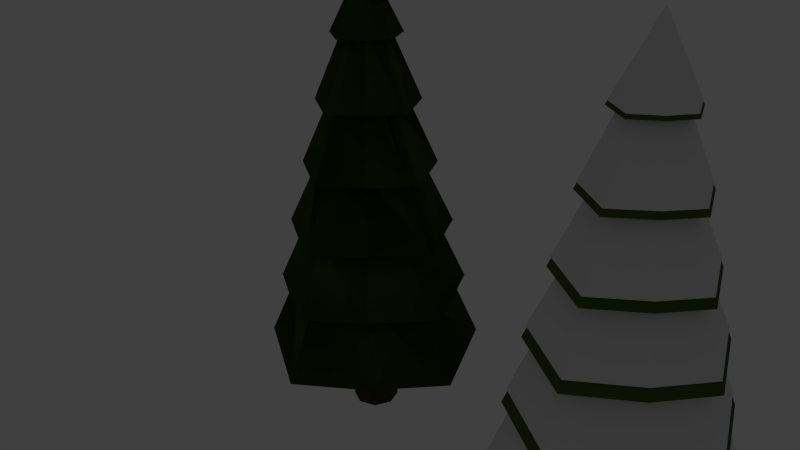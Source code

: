 # Source: LowPolyForrest.blend  (saved by Blender 2.76.0; exported with 4.5.12 LTS)
import bpy
from mathutils import Matrix  # noqa: F401  (used for matrix-valued properties, if any)

bpy.ops.wm.read_factory_settings(use_empty=True)
scene = bpy.context.scene
scene.name = 'Scene'

# ---- collections
col_collection_1 = bpy.data.collections.new('Collection 1'); scene.collection.children.link(col_collection_1)
col_collection_1.hide_render = True
col_collection_1.hide_viewport = True
col_collection_2 = bpy.data.collections.new('Collection 2'); scene.collection.children.link(col_collection_2)
col_collection_3 = bpy.data.collections.new('Collection 3'); scene.collection.children.link(col_collection_3)
col_collection_3.hide_render = True
col_collection_3.hide_viewport = True
col_collection_4 = bpy.data.collections.new('Collection 4'); scene.collection.children.link(col_collection_4)
col_collection_4.hide_render = True
col_collection_4.hide_viewport = True
col_collection_11 = bpy.data.collections.new('Collection 11'); scene.collection.children.link(col_collection_11)
col_collection_11.hide_render = True
col_collection_11.hide_viewport = True

# ---- materials (node trees are filled in below, after node groups)
mat_trunk = bpy.data.materials.new('trunk')
mat_trunk.alpha_threshold = 0.0
mat_trunk.diffuse_color = (0.1193, 0.05971, 0.02737, 1.0)
mat_trunk.roughness = 0.5
mat_leaves = bpy.data.materials.new('leaves')
mat_leaves.alpha_threshold = 0.0
mat_leaves.diffuse_color = (0.06838, 0.1376, 0.01013, 1.0)
mat_leaves.roughness = 0.5
mat_snow = bpy.data.materials.new('snow')
mat_snow.alpha_threshold = 0.0
mat_snow.roughness = 0.5
mat_material_002 = bpy.data.materials.new('Material.002')
mat_material_002.alpha_threshold = 0.0
mat_material_002.roughness = 0.5
mat_rock = bpy.data.materials.new('rock')
mat_rock.alpha_threshold = 0.0
mat_rock.diffuse_color = (0.07324, 0.07324, 0.07324, 1.0)
mat_rock.roughness = 0.5
mat_grass = bpy.data.materials.new('grass')
mat_grass.alpha_threshold = 0.0
mat_grass.diffuse_color = (0.1044, 0.1845, 0.0, 1.0)
mat_grass.roughness = 0.5

# ---- material node trees
mat_trunk.use_nodes = True; mat_trunk.node_tree.nodes.clear()
_N = mat_trunk.node_tree.nodes; _L = mat_trunk.node_tree.links
n0 = _N.new('ShaderNodeOutputMaterial'); n0.name = 'Material Output'; n0.location = (300, 300)
n1 = _N.new('ShaderNodeBsdfDiffuse'); n1.name = 'Diffuse BSDF'; n1.location = (10, 300)
n1.inputs[0].default_value = (0.1329, 0.08512, 0.04589, 1.0)
_L.new(n1.outputs[0], n0.inputs[0])
n0.is_active_output = True
mat_leaves.use_nodes = True; mat_leaves.node_tree.nodes.clear()
_N = mat_leaves.node_tree.nodes; _L = mat_leaves.node_tree.links
n0 = _N.new('ShaderNodeOutputMaterial'); n0.name = 'Material Output'; n0.location = (300, 300)
n1 = _N.new('ShaderNodeBsdfDiffuse'); n1.name = 'Diffuse BSDF'; n1.location = (10, 300)
n1.inputs[0].default_value = (0.06788, 0.1149, 0.019, 1.0)
_L.new(n1.outputs[0], n0.inputs[0])
n0.is_active_output = True
mat_snow.use_nodes = True; mat_snow.node_tree.nodes.clear()
_N = mat_snow.node_tree.nodes; _L = mat_snow.node_tree.links
n0 = _N.new('ShaderNodeOutputMaterial'); n0.name = 'Material Output'; n0.location = (300, 300)
n1 = _N.new('ShaderNodeBsdfDiffuse'); n1.name = 'Diffuse BSDF'; n1.location = (10, 300)
_L.new(n1.outputs[0], n0.inputs[0])
n0.is_active_output = True
mat_material_002.use_nodes = True; mat_material_002.node_tree.nodes.clear()
_N = mat_material_002.node_tree.nodes; _L = mat_material_002.node_tree.links
n0 = _N.new('ShaderNodeOutputMaterial'); n0.name = 'Material Output'; n0.location = (300, 300)
n1 = _N.new('ShaderNodeBsdfDiffuse'); n1.name = 'Diffuse BSDF'; n1.location = (10, 300)
_L.new(n1.outputs[0], n0.inputs[0])
n0.is_active_output = True
mat_rock.use_nodes = True; mat_rock.node_tree.nodes.clear()
_N = mat_rock.node_tree.nodes; _L = mat_rock.node_tree.links
n0 = _N.new('ShaderNodeOutputMaterial'); n0.name = 'Material Output'; n0.location = (300, 300)
n1 = _N.new('ShaderNodeBsdfDiffuse'); n1.name = 'Diffuse BSDF'; n1.location = (10, 300)
n1.inputs[0].default_value = (0.04203, 0.04203, 0.04203, 1.0)
_L.new(n1.outputs[0], n0.inputs[0])
n0.is_active_output = True
mat_grass.use_nodes = True; mat_grass.node_tree.nodes.clear()
_N = mat_grass.node_tree.nodes; _L = mat_grass.node_tree.links
n0 = _N.new('ShaderNodeOutputMaterial'); n0.name = 'Material Output'; n0.location = (300, 300)
n1 = _N.new('ShaderNodeBsdfDiffuse'); n1.name = 'Diffuse BSDF'; n1.location = (10, 300)
n1.inputs[0].default_value = (0.1172, 0.2462, 0.01434, 1.0)
_L.new(n1.outputs[0], n0.inputs[0])
n0.is_active_output = True

# ---- world
world_world = bpy.data.worlds.new('World'); scene.world = world_world
world_world.color = (0.05088, 0.05088, 0.05088)
world_world.use_sun_shadow = False
world_world.sun_shadow_jitter_overblur = 0.0
world_world.cycles.sampling_method = 'MANUAL'
world_world.cycles.sample_map_resolution = 256

# ---- cameras
cam_camera = bpy.data.cameras.new('Camera')
cam_camera.clip_end = 100.0
cam_camera.lens = 35.0
cam_camera.sensor_width = 32.0
cam_camera.sensor_height = 18.0
cam_camera.ortho_scale = 7.314
cam_camera.dof.focus_distance = 0.0

# ---- lights
light_lamp = bpy.data.lights.new('Lamp', 'POINT')
light_lamp.transmission_factor = 0.0
light_lamp.cutoff_distance = 30.0
light_lamp.energy = 100.0
light_lamp.shadow_buffer_clip_start = 1.001
light_lamp.shadow_soft_size = 0.1
light_lamp.shadow_maximum_resolution = 0.006
light_lamp.use_absolute_resolution = True
light_lamp.cycles.use_multiple_importance_sampling = False

# ---- meshes
me_cylinder_002 = bpy.data.meshes.new('Cylinder.002')
me_cylinder_002.from_pydata([(-3.409e-08, 0.4922, -1.682), (-3.516e-08, 0.3258, 1.818), (0.3481, 0.3481, -1.682), (0.2304, 0.2304, 1.818), (0.4922, -4.273e-08, -1.682), (0.3258, -3.516e-08, 1.818), (0.3481, -0.3481, -1.682), (0.2304, -0.2304, 1.818), (-7.713e-08, -0.4922, -1.682), (-6.364e-08, -0.3258, 1.818), (-0.3481, -0.3481, -1.682), (-0.2304, -0.2304, 1.818), (-0.4922, -1.534e-08, -1.682), (-0.3486, 0.001375, 1.707), (-0.3481, 0.3481, -1.682), (-0.2304, 0.2304, 1.818), (0.7404, 0.08647, 4.406), (0.8013, 0.06114, 4.401), (0.8265, -2.454e-08, 4.398), (0.8013, -0.06114, 4.401), (0.7404, -0.08647, 4.406), (0.6796, -0.06114, 4.412), (0.6544, -2.196e-08, 4.415), (0.6796, 0.06114, 4.412), (0.3171, 0.1458, 3.153), (0.3724, -1.148e-08, 3.129), (0.1836, -0.2061, 3.211), (0.05019, -0.1458, 3.27), (0.05019, 0.1458, 3.27), (0.1836, 0.2061, 3.211), (0.3171, -0.1458, 3.153), (-0.005085, -2.218e-08, 3.294), (-3.516e-08, 0.3258, -0.9588), (0.2304, 0.2304, -0.9588), (0.3258, -3.516e-08, -0.9588), (0.2304, -0.2304, -0.9588), (-6.364e-08, -0.3258, -0.9588), (-0.2304, -0.2304, -0.9588), (-0.3258, -1.704e-08, -0.9588), (-0.2304, 0.2304, -0.9588), (0.346, -2.491e-08, 2.385), (-0.1089, -0.1937, 2.446), (0.07953, 0.274, 2.421), (0.2679, -0.1937, 2.396), (-0.1736, 0.003256, 2.611), (0.2679, 0.1937, 2.396), (0.07953, -0.274, 2.421), (-0.1089, 0.1937, 2.446), (-3.409e-08, 0.4922, -1.682), (-3.516e-08, 0.3258, 1.818), (0.3481, 0.3481, -1.682), (0.2304, 0.2304, 1.818), (0.4922, -4.273e-08, -1.682), (0.3258, -3.516e-08, 1.818), (0.3481, -0.3481, -1.682), (0.2304, -0.2304, 1.818), (-7.713e-08, -0.4922, -1.682), (-6.364e-08, -0.3258, 1.818), (-0.3481, -0.3481, -1.682), (-0.2304, -0.2304, 1.818), (-0.4922, -1.534e-08, -1.682), (-0.3486, 0.001375, 1.707), (-0.3481, 0.3481, -1.682), (-0.2304, 0.2304, 1.818), (0.7404, 0.08647, 4.406), (0.8013, 0.06114, 4.401), (0.8265, -2.454e-08, 4.398), (0.8013, -0.06114, 4.401), (0.7404, -0.08647, 4.406), (0.6796, -0.06114, 4.412), (0.6544, -2.196e-08, 4.415), (0.6796, 0.06114, 4.412), (0.3171, 0.1458, 3.153), (0.3724, -1.148e-08, 3.129), (0.1836, -0.2061, 3.211), (0.05019, -0.1458, 3.27), (0.05019, 0.1458, 3.27), (0.1836, 0.2061, 3.211), (0.3171, -0.1458, 3.153), (-0.005085, -2.218e-08, 3.294), (-3.516e-08, 0.3258, -0.9588), (0.2304, 0.2304, -0.9588), (0.3258, -3.516e-08, -0.9588), (0.2304, -0.2304, -0.9588), (-6.364e-08, -0.3258, -0.9588), (-0.2304, -0.2304, -0.9588), (-0.3258, -1.704e-08, -0.9588), (-0.2304, 0.2304, -0.9588), (0.346, -2.491e-08, 2.385), (-0.1089, -0.1937, 2.446), (0.07953, 0.274, 2.421), (0.2679, -0.1937, 2.396), (-0.1736, 0.003256, 2.611), (0.2679, 0.1937, 2.396), (0.07953, -0.274, 2.421), (-0.1089, 0.1937, 2.446), (-3.409e-08, 0.4922, -1.682), (-3.516e-08, 0.3258, 1.818), (0.3481, 0.3481, -1.682), (0.2304, 0.2304, 1.818), (0.4922, -4.273e-08, -1.682), (0.3258, -3.516e-08, 1.818), (0.3481, -0.3481, -1.682), (0.2304, -0.2304, 1.818), (-7.713e-08, -0.4922, -1.682), (-6.364e-08, -0.3258, 1.818), (-0.3481, -0.3481, -1.682), (-0.2304, -0.2304, 1.818), (-0.4922, -1.534e-08, -1.682), (-0.3486, 0.001375, 1.707), (-0.3481, 0.3481, -1.682), (-0.2304, 0.2304, 1.818), (0.7404, 0.08647, 4.406), (0.8013, 0.06114, 4.401), (0.8265, -2.454e-08, 4.398), (0.8013, -0.06114, 4.401), (0.7404, -0.08647, 4.406), (0.6796, -0.06114, 4.412), (0.6544, -2.196e-08, 4.415), (0.6796, 0.06114, 4.412), (0.3171, 0.1458, 3.153), (0.3724, -1.148e-08, 3.129), (0.1836, -0.2061, 3.211), (0.05019, -0.1458, 3.27), (0.05019, 0.1458, 3.27), (0.1836, 0.2061, 3.211), (0.3171, -0.1458, 3.153), (-0.005085, -2.218e-08, 3.294), (-3.516e-08, 0.3258, -0.9588), (0.2304, 0.2304, -0.9588), (0.3258, -3.516e-08, -0.9588), (0.2304, -0.2304, -0.9588), (-6.364e-08, -0.3258, -0.9588), (-0.2304, -0.2304, -0.9588), (-0.3258, -1.704e-08, -0.9588), (-0.2304, 0.2304, -0.9588), (0.346, -2.491e-08, 2.385), (-0.1089, -0.1937, 2.446), (0.07953, 0.274, 2.421), (0.2679, -0.1937, 2.396), (-0.1736, 0.003256, 2.611), (0.2679, 0.1937, 2.396), (0.07953, -0.274, 2.421), (-0.1089, 0.1937, 2.446)], [], [(32, 1, 3, 33), (33, 3, 5, 34), (34, 5, 7, 35), (35, 7, 9, 36), (36, 9, 11, 37), (37, 11, 13, 38), (25, 24, 17, 18), (39, 15, 1, 32), (38, 13, 15, 39), (0, 2, 4, 6, 8, 10, 12, 14), (17, 16, 23, 22, 21, 20, 19, 18), (27, 26, 20, 21), (29, 28, 23, 16), (24, 29, 16, 17), (30, 25, 18, 19), (31, 27, 21, 22), (26, 30, 19, 20), (28, 31, 22, 23), (47, 44, 31, 28), (46, 43, 30, 26), (44, 41, 27, 31), (43, 40, 25, 30), (45, 42, 29, 24), (42, 47, 28, 29), (41, 46, 26, 27), (40, 45, 24, 25), (12, 38, 39, 14), (14, 39, 32, 0), (10, 37, 38, 12), (8, 36, 37, 10), (6, 35, 36, 8), (4, 34, 35, 6), (2, 33, 34, 4), (0, 32, 33, 2), (5, 3, 45, 40), (11, 9, 46, 41), (1, 15, 47, 42), (3, 1, 42, 45), (7, 5, 40, 43), (13, 11, 41, 44), (9, 7, 43, 46), (15, 13, 44, 47), (80, 49, 51, 81), (81, 51, 53, 82), (82, 53, 55, 83), (83, 55, 57, 84), (84, 57, 59, 85), (85, 59, 61, 86), (73, 72, 65, 66), (87, 63, 49, 80), (86, 61, 63, 87), (48, 50, 52, 54, 56, 58, 60, 62), (65, 64, 71, 70, 69, 68, 67, 66), (75, 74, 68, 69), (77, 76, 71, 64), (72, 77, 64, 65), (78, 73, 66, 67), (79, 75, 69, 70), (74, 78, 67, 68), (76, 79, 70, 71), (95, 92, 79, 76), (94, 91, 78, 74), (92, 89, 75, 79), (91, 88, 73, 78), (93, 90, 77, 72), (90, 95, 76, 77), (89, 94, 74, 75), (88, 93, 72, 73), (60, 86, 87, 62), (62, 87, 80, 48), (58, 85, 86, 60), (56, 84, 85, 58), (54, 83, 84, 56), (52, 82, 83, 54), (50, 81, 82, 52), (48, 80, 81, 50), (53, 51, 93, 88), (59, 57, 94, 89), (49, 63, 95, 90), (51, 49, 90, 93), (55, 53, 88, 91), (61, 59, 89, 92), (57, 55, 91, 94), (63, 61, 92, 95), (128, 97, 99, 129), (129, 99, 101, 130), (130, 101, 103, 131), (131, 103, 105, 132), (132, 105, 107, 133), (133, 107, 109, 134), (121, 120, 113, 114), (135, 111, 97, 128), (134, 109, 111, 135), (96, 98, 100, 102, 104, 106, 108, 110), (113, 112, 119, 118, 117, 116, 115, 114), (123, 122, 116, 117), (125, 124, 119, 112), (120, 125, 112, 113), (126, 121, 114, 115), (127, 123, 117, 118), (122, 126, 115, 116), (124, 127, 118, 119), (143, 140, 127, 124), (142, 139, 126, 122), (140, 137, 123, 127), (139, 136, 121, 126), (141, 138, 125, 120), (138, 143, 124, 125), (137, 142, 122, 123), (136, 141, 120, 121), (108, 134, 135, 110), (110, 135, 128, 96), (106, 133, 134, 108), (104, 132, 133, 106), (102, 131, 132, 104), (100, 130, 131, 102), (98, 129, 130, 100), (96, 128, 129, 98), (101, 99, 141, 136), (107, 105, 142, 137), (97, 111, 143, 138), (99, 97, 138, 141), (103, 101, 136, 139), (109, 107, 137, 140), (105, 103, 139, 142), (111, 109, 140, 143)])
me_cylinder_002.materials.append(mat_trunk)
me_cylinder_002.use_remesh_preserve_volume = False
me_cylinder_002.use_remesh_preserve_attributes = False
me_cylinder_002.use_mirror_vertex_groups = False
me_cylinder_002.update()
me_cylinder_004 = bpy.data.meshes.new('Cylinder.004')
me_cylinder_004.from_pydata([(-6.735e-05, 1.181, -1.177), (-2.178e-09, 0.00803, 3.761), (0.8079, 0.8079, -1.0), (0.005678, 0.005678, 3.761), (1.188, -0.006851, -1.177), (0.00803, 4.848e-09, 3.761), (0.8079, -0.8079, -1.0), (0.005678, -0.005678, 3.761), (-6.745e-05, -1.195, -1.177), (-2.88e-09, -0.00803, 3.761), (-0.8079, -0.8079, -1.0), (-0.005678, -0.005678, 3.761), (-1.188, -0.00685, -1.177), (-0.00803, 5.295e-09, 3.761), (-0.8079, 0.8079, -1.0), (-0.005678, 0.005678, 3.761), (-6.735e-05, 0.9906, -0.3094), (-6.735e-05, 0.809, 0.516), (-6.735e-05, 0.6274, 1.341), (-6.735e-05, 0.4458, 2.167), (-6.735e-05, 0.2642, 2.992), (0.1843, 0.1843, 3.008), (0.3078, 0.3078, 2.215), (0.4312, 0.4312, 1.421), (0.5547, 0.5547, 0.6278), (0.6781, 0.6781, -0.1658), (0.271, -0.00685, 2.992), (0.4526, -0.00685, 2.167), (0.6342, -0.00685, 1.341), (0.8158, -0.00685, 0.516), (0.9974, -0.006851, -0.3094), (0.1843, -0.1843, 3.008), (0.3078, -0.3078, 2.215), (0.4312, -0.4312, 1.421), (0.5547, -0.5547, 0.6278), (0.6781, -0.6781, -0.1658), (-6.738e-05, -0.2779, 2.992), (-6.739e-05, -0.4595, 2.167), (-6.741e-05, -0.6411, 1.341), (-6.742e-05, -0.8227, 0.516), (-6.744e-05, -1.004, -0.3094), (-0.1843, -0.1843, 3.008), (-0.3078, -0.3078, 2.215), (-0.4312, -0.4312, 1.421), (-0.5547, -0.5547, 0.6278), (-0.6781, -0.6781, -0.1658), (-0.2712, -0.00685, 2.992), (-0.4527, -0.00685, 2.167), (-0.6343, -0.00685, 1.341), (-0.8159, -0.00685, 0.516), (-0.9975, -0.00685, -0.3094), (-0.1843, 0.1843, 3.008), (-0.3078, 0.3078, 2.215), (-0.4312, 0.4312, 1.421), (-0.5547, 0.5547, 0.6278), (-0.6781, 0.6781, -0.1658), (-6.735e-05, 0.4368, 2.912), (0.3016, 0.3016, 2.931), (0.4435, -0.006851, 2.912), (0.3016, -0.3016, 2.931), (-6.739e-05, -0.4505, 2.912), (-0.3016, -0.3016, 2.931), (-0.4437, -0.00685, 2.912), (-0.3016, 0.3016, 2.931), (-6.735e-05, 0.6536, 2.087), (0.449, 0.449, 2.138), (0.6604, -0.006851, 2.087), (0.449, -0.449, 2.138), (-6.74e-05, -0.6673, 2.087), (-0.449, -0.449, 2.138), (-0.6605, -0.00685, 2.087), (-0.449, 0.449, 2.138), (-6.735e-05, 0.8505, 1.261), (0.5829, 0.5829, 1.344), (0.8572, -0.006851, 1.261), (0.5829, -0.5829, 1.344), (-6.742e-05, -0.8642, 1.261), (-0.5829, -0.5829, 1.344), (-0.8574, -0.006851, 1.261), (-0.5829, 0.5829, 1.344), (-6.734e-05, 1.053, 0.4359), (0.7208, 0.7208, 0.5508), (1.06, -0.006851, 0.4359), (0.7208, -0.7208, 0.5508), (-6.743e-05, -1.067, 0.4359), (-0.7208, -0.7208, 0.5508), (-1.06, -0.00685, 0.4359), (-0.7208, 0.7208, 0.5508), (-6.734e-05, 1.222, -0.3894), (0.8355, 0.8355, -0.2427), (1.229, -0.006851, -0.3894), (0.8355, -0.8355, -0.2427), (-6.744e-05, -1.236, -0.3894), (-0.8355, -0.8355, -0.2427), (-1.229, -0.00685, -0.3894), (-0.8355, 0.8355, -0.2427), (0.9588, 0.9588, -1.077), (1.41, -0.006851, -1.257), (0.9588, -0.9588, -1.077), (-6.747e-05, -1.417, -1.257), (-0.9588, -0.9588, -1.077), (-1.41, -0.00685, -1.257), (-0.9588, 0.9588, -1.077), (-6.735e-05, 1.403, -1.257), (0.1651, 0.1564, -1.416), (0.001702, 0.2241, -1.416), (0.001702, 0.2917, -2.122), (0.001702, 0.2917, -0.5552), (0.2129, 0.2042, -2.122), (0.2129, 0.2042, -0.5552), (0.3004, -0.006961, -2.122), (0.3004, -0.006961, -0.5552), (0.2129, -0.2182, -2.122), (0.2129, -0.2182, -0.5552), (0.001702, -0.3056, -2.122), (0.001702, -0.3056, -0.5552), (-0.2095, -0.2182, -2.122), (-0.2095, -0.2182, -0.5552), (-0.297, -0.006961, -2.122), (-0.297, -0.006961, -0.5552), (-0.2095, 0.2042, -2.122), (-0.2095, 0.2042, -0.5552), (0.2327, -0.006961, -1.416), (0.1651, -0.1703, -1.416), (0.001702, -0.238, -1.416), (-0.1617, -0.1703, -1.416), (-0.2293, -0.006961, -1.416), (-0.1617, 0.1564, -1.416), (-6.735e-05, 1.137, -0.9802), (-2.549e-06, 0.007467, 3.771), (0.7773, 0.7771, -0.8099), (0.005461, 0.005204, 3.771), (1.143, -0.006851, -0.9802), (0.007723, -0.000259, 3.771), (0.7773, -0.7776, -0.8099), (0.005461, -0.005722, 3.771), (-6.745e-05, -1.15, -0.9802), (-2.55e-06, -0.007985, 3.771), (-0.7774, -0.7776, -0.8099), (-0.005466, -0.005722, 3.771), (-1.143, -0.00685, -0.9802), (-0.007729, -0.000259, 3.771), (-0.7774, 0.7771, -0.8099), (-0.005466, 0.005204, 3.771), (-6.735e-05, 0.9529, -0.1454), (-6.735e-05, 0.7781, 0.6487), (-6.735e-05, 0.6034, 1.443), (-6.735e-05, 0.4287, 2.237), (-6.735e-05, 0.254, 3.031), (0.1773, 0.1771, 3.047), (0.2961, 0.2959, 2.283), (0.4149, 0.4146, 1.52), (0.5337, 0.5334, 0.7563), (0.6525, 0.6522, -0.007216), (0.2608, -0.00685, 3.031), (0.4355, -0.00685, 2.237), (0.6102, -0.00685, 1.443), (0.7849, -0.00685, 0.6487), (0.9596, -0.006851, -0.1454), (0.1773, -0.1776, 3.047), (0.2961, -0.2964, 2.283), (0.4149, -0.4152, 1.52), (0.5337, -0.534, 0.7563), (0.6525, -0.6527, -0.007216), (-6.738e-05, -0.2677, 3.031), (-6.739e-05, -0.4424, 2.237), (-6.741e-05, -0.6171, 1.443), (-6.742e-05, -0.7918, 0.6487), (-6.743e-05, -0.9666, -0.1454), (-0.1773, -0.1776, 3.047), (-0.2961, -0.2964, 2.283), (-0.4149, -0.4152, 1.52), (-0.5337, -0.534, 0.7563), (-0.6525, -0.6527, -0.007216), (-0.2609, -0.00685, 3.031), (-0.4356, -0.00685, 2.237), (-0.6103, -0.00685, 1.443), (-0.7851, -0.00685, 0.6487), (-0.9598, -0.00685, -0.1454), (-0.1773, 0.1771, 3.047), (-0.2961, 0.2959, 2.283), (-0.4149, 0.4146, 1.52), (-0.5337, 0.5334, 0.7563), (-0.6525, 0.6522, -0.007216), (-6.735e-05, 0.42, 2.954), (0.2902, 0.2899, 2.973), (0.4268, -0.006851, 2.954), (0.2902, -0.2904, 2.973), (-6.739e-05, -0.4337, 2.954), (-0.2902, -0.2904, 2.973), (-0.4269, -0.00685, 2.954), (-0.2902, 0.2899, 2.973), (-6.735e-05, 0.6286, 2.16), (0.432, 0.4318, 2.209), (0.6354, -0.006851, 2.16), (0.432, -0.4323, 2.209), (-6.74e-05, -0.6423, 2.16), (-0.432, -0.4323, 2.209), (-0.6356, -0.00685, 2.16), (-0.432, 0.4318, 2.209), (-6.735e-05, 0.818, 1.366), (0.5608, 0.5606, 1.446), (0.8248, -0.006851, 1.366), (0.5608, -0.5611, 1.446), (-6.742e-05, -0.8317, 1.366), (-0.5608, -0.5611, 1.446), (-0.825, -0.006851, 1.366), (-0.5608, 0.5606, 1.446), (-6.734e-05, 1.013, 0.5717), (0.6936, 0.6933, 0.6823), (1.02, -0.006851, 0.5717), (0.6936, -0.6938, 0.6823), (-6.743e-05, -1.027, 0.5717), (-0.6936, -0.6938, 0.6823), (-1.02, -0.00685, 0.5717), (-0.6936, 0.6933, 0.6823), (-6.734e-05, 1.176, -0.2224), (0.8039, 0.8036, -0.08126), (1.182, -0.006851, -0.2224), (0.8039, -0.8041, -0.08126), (-6.744e-05, -1.189, -0.2224), (-0.8039, -0.8041, -0.08126), (-1.182, -0.00685, -0.2224), (-0.8039, 0.8036, -0.08126), (0.9226, 0.9223, -0.8839), (1.357, -0.006851, -1.057), (0.9226, -0.9228, -0.8839), (-6.747e-05, -1.364, -1.057), (-0.9226, -0.9228, -0.8839), (-1.357, -0.00685, -1.057), (-0.9226, 0.9223, -0.8839), (-6.735e-05, 1.35, -1.057)], [], [(56, 1, 3, 57), (57, 3, 5, 58), (58, 5, 7, 59), (59, 7, 9, 60), (60, 9, 11, 61), (61, 11, 13, 62), (3, 1, 15, 13, 11, 9, 7, 5), (63, 15, 1, 56), (62, 13, 15, 63), (0, 2, 4, 6, 8, 10, 12, 14), (101, 50, 55, 102), (94, 49, 54, 95), (86, 48, 53, 87), (78, 47, 52, 79), (70, 46, 51, 71), (102, 55, 16, 103), (95, 54, 17, 88), (87, 53, 18, 80), (79, 52, 19, 72), (71, 51, 20, 64), (100, 45, 50, 101), (93, 44, 49, 94), (85, 43, 48, 86), (77, 42, 47, 78), (69, 41, 46, 70), (99, 40, 45, 100), (92, 39, 44, 93), (84, 38, 43, 85), (76, 37, 42, 77), (68, 36, 41, 69), (98, 35, 40, 99), (91, 34, 39, 92), (83, 33, 38, 84), (75, 32, 37, 76), (67, 31, 36, 68), (97, 30, 35, 98), (90, 29, 34, 91), (82, 28, 33, 83), (74, 27, 32, 75), (66, 26, 31, 67), (96, 25, 30, 97), (89, 24, 29, 90), (81, 23, 28, 82), (73, 22, 27, 74), (65, 21, 26, 66), (103, 16, 25, 96), (88, 17, 24, 89), (80, 18, 23, 81), (72, 19, 22, 73), (64, 20, 21, 65), (46, 62, 63, 51), (51, 63, 56, 20), (41, 61, 62, 46), (36, 60, 61, 41), (31, 59, 60, 36), (26, 58, 59, 31), (21, 57, 58, 26), (20, 56, 57, 21), (19, 64, 65, 22), (22, 65, 66, 27), (27, 66, 67, 32), (32, 67, 68, 37), (37, 68, 69, 42), (42, 69, 70, 47), (52, 71, 64, 19), (47, 70, 71, 52), (18, 72, 73, 23), (23, 73, 74, 28), (28, 74, 75, 33), (33, 75, 76, 38), (38, 76, 77, 43), (43, 77, 78, 48), (53, 79, 72, 18), (48, 78, 79, 53), (17, 80, 81, 24), (24, 81, 82, 29), (29, 82, 83, 34), (34, 83, 84, 39), (39, 84, 85, 44), (44, 85, 86, 49), (54, 87, 80, 17), (49, 86, 87, 54), (16, 88, 89, 25), (25, 89, 90, 30), (30, 90, 91, 35), (35, 91, 92, 40), (40, 92, 93, 45), (45, 93, 94, 50), (55, 95, 88, 16), (50, 94, 95, 55), (0, 103, 96, 2), (2, 96, 97, 4), (4, 97, 98, 6), (6, 98, 99, 8), (8, 99, 100, 10), (10, 100, 101, 12), (14, 102, 103, 0), (12, 101, 102, 14), (110, 122, 123, 112), (105, 107, 109, 104), (112, 123, 124, 114), (104, 109, 111, 122), (114, 124, 125, 116), (122, 111, 113, 123), (116, 125, 126, 118), (123, 113, 115, 124), (120, 127, 105, 106), (124, 115, 117, 125), (106, 105, 104, 108), (118, 126, 127, 120), (125, 117, 119, 126), (109, 107, 121, 119, 117, 115, 113, 111), (127, 121, 107, 105), (126, 119, 121, 127), (108, 104, 122, 110), (106, 108, 110, 112, 114, 116, 118, 120), (184, 129, 131, 185), (185, 131, 133, 186), (186, 133, 135, 187), (187, 135, 137, 188), (188, 137, 139, 189), (189, 139, 141, 190), (131, 129, 143, 141, 139, 137, 135, 133), (191, 143, 129, 184), (190, 141, 143, 191), (128, 130, 132, 134, 136, 138, 140, 142), (229, 178, 183, 230), (222, 177, 182, 223), (214, 176, 181, 215), (206, 175, 180, 207), (198, 174, 179, 199), (230, 183, 144, 231), (223, 182, 145, 216), (215, 181, 146, 208), (207, 180, 147, 200), (199, 179, 148, 192), (228, 173, 178, 229), (221, 172, 177, 222), (213, 171, 176, 214), (205, 170, 175, 206), (197, 169, 174, 198), (227, 168, 173, 228), (220, 167, 172, 221), (212, 166, 171, 213), (204, 165, 170, 205), (196, 164, 169, 197), (226, 163, 168, 227), (219, 162, 167, 220), (211, 161, 166, 212), (203, 160, 165, 204), (195, 159, 164, 196), (225, 158, 163, 226), (218, 157, 162, 219), (210, 156, 161, 211), (202, 155, 160, 203), (194, 154, 159, 195), (224, 153, 158, 225), (217, 152, 157, 218), (209, 151, 156, 210), (201, 150, 155, 202), (193, 149, 154, 194), (231, 144, 153, 224), (216, 145, 152, 217), (208, 146, 151, 209), (200, 147, 150, 201), (192, 148, 149, 193), (174, 190, 191, 179), (179, 191, 184, 148), (169, 189, 190, 174), (164, 188, 189, 169), (159, 187, 188, 164), (154, 186, 187, 159), (149, 185, 186, 154), (148, 184, 185, 149), (147, 192, 193, 150), (150, 193, 194, 155), (155, 194, 195, 160), (160, 195, 196, 165), (165, 196, 197, 170), (170, 197, 198, 175), (180, 199, 192, 147), (175, 198, 199, 180), (146, 200, 201, 151), (151, 201, 202, 156), (156, 202, 203, 161), (161, 203, 204, 166), (166, 204, 205, 171), (171, 205, 206, 176), (181, 207, 200, 146), (176, 206, 207, 181), (145, 208, 209, 152), (152, 209, 210, 157), (157, 210, 211, 162), (162, 211, 212, 167), (167, 212, 213, 172), (172, 213, 214, 177), (182, 215, 208, 145), (177, 214, 215, 182), (144, 216, 217, 153), (153, 217, 218, 158), (158, 218, 219, 163), (163, 219, 220, 168), (168, 220, 221, 173), (173, 221, 222, 178), (183, 223, 216, 144), (178, 222, 223, 183), (128, 231, 224, 130), (130, 224, 225, 132), (132, 225, 226, 134), (134, 226, 227, 136), (136, 227, 228, 138), (138, 228, 229, 140), (142, 230, 231, 128), (140, 229, 230, 142)])
me_cylinder_004.polygons.foreach_set('material_index', [0, 0, 0, 0, 0, 0, 0, 0, 0, 0, 0, 0, 0, 0, 0, 0, 0, 0, 0, 0, 0, 0, 0, 0, 0, 0, 0, 0, 0, 0, 0, 0, 0, 0, 0, 0, 0, 0, 0, 0, 0, 0, 0, 0, 0, 0, 0, 0, 0, 0, 0, 0, 0, 0, 0, 0, 0, 0, 0, 0, 0, 0, 0, 0, 0, 0, 0, 0, 0, 0, 0, 0, 0, 0, 0, 0, 0, 0, 0, 0, 0, 0, 0, 0, 0, 0, 0, 0, 0, 0, 0, 0, 0, 0, 0, 0, 0, 0, 1, 1, 1, 1, 1, 1, 1, 1, 1, 1, 1, 1, 1, 1, 1, 1, 1, 1, 5, 5, 5, 5, 5, 5, 5, 5, 5, 5, 5, 5, 5, 5, 5, 5, 5, 5, 5, 5, 5, 5, 5, 5, 5, 5, 5, 5, 5, 5, 5, 5, 5, 5, 5, 5, 5, 5, 5, 5, 5, 5, 5, 5, 5, 5, 5, 5, 5, 5, 5, 5, 5, 5, 5, 5, 5, 5, 5, 5, 5, 5, 5, 5, 5, 5, 5, 5, 5, 5, 5, 5, 5, 5, 5, 5, 5, 5, 5, 5, 5, 5, 5, 5, 5, 5, 5, 5, 5, 5, 5, 5, 5, 5, 5, 5, 5, 5])
me_cylinder_004.materials.append(mat_leaves)
me_cylinder_004.materials.append(mat_trunk)
me_cylinder_004.materials.append(mat_snow)
me_cylinder_004.materials.append(mat_material_002)
me_cylinder_004.materials.append(None)
me_cylinder_004.materials.append(mat_snow)
me_cylinder_004.use_remesh_preserve_volume = False
me_cylinder_004.use_remesh_preserve_attributes = False
me_cylinder_004.use_mirror_vertex_groups = False
me_cylinder_004.update()
me_cylinder_003 = bpy.data.meshes.new('Cylinder.003')
me_cylinder_003.from_pydata([(-6.735e-05, 1.181, -1.177), (-2.178e-09, 0.00803, 3.761), (0.8079, 0.8079, -1.0), (0.005678, 0.005678, 3.761), (1.188, -0.006851, -1.177), (0.00803, 4.848e-09, 3.761), (0.8079, -0.8079, -1.0), (0.005678, -0.005678, 3.761), (-6.745e-05, -1.195, -1.177), (-2.88e-09, -0.00803, 3.761), (-0.8079, -0.8079, -1.0), (-0.005678, -0.005678, 3.761), (-1.188, -0.00685, -1.177), (-0.00803, 5.295e-09, 3.761), (-0.8079, 0.8079, -1.0), (-0.005678, 0.005678, 3.761), (-6.735e-05, 0.9906, -0.3094), (-6.735e-05, 0.809, 0.516), (-6.735e-05, 0.6274, 1.341), (-6.735e-05, 0.4458, 2.167), (-6.735e-05, 0.2642, 2.992), (0.1843, 0.1843, 3.008), (0.3078, 0.3078, 2.215), (0.4312, 0.4312, 1.421), (0.5547, 0.5547, 0.6278), (0.6781, 0.6781, -0.1658), (0.271, -0.00685, 2.992), (0.4526, -0.00685, 2.167), (0.6342, -0.00685, 1.341), (0.8158, -0.00685, 0.516), (0.9974, -0.006851, -0.3094), (0.1843, -0.1843, 3.008), (0.3078, -0.3078, 2.215), (0.4312, -0.4312, 1.421), (0.5547, -0.5547, 0.6278), (0.6781, -0.6781, -0.1658), (-6.738e-05, -0.2779, 2.992), (-6.739e-05, -0.4595, 2.167), (-6.741e-05, -0.6411, 1.341), (-6.742e-05, -0.8227, 0.516), (-6.744e-05, -1.004, -0.3094), (-0.1843, -0.1843, 3.008), (-0.3078, -0.3078, 2.215), (-0.4312, -0.4312, 1.421), (-0.5547, -0.5547, 0.6278), (-0.6781, -0.6781, -0.1658), (-0.2712, -0.00685, 2.992), (-0.4527, -0.00685, 2.167), (-0.6343, -0.00685, 1.341), (-0.8159, -0.00685, 0.516), (-0.9975, -0.00685, -0.3094), (-0.1843, 0.1843, 3.008), (-0.3078, 0.3078, 2.215), (-0.4312, 0.4312, 1.421), (-0.5547, 0.5547, 0.6278), (-0.6781, 0.6781, -0.1658), (-6.735e-05, 0.4368, 2.912), (0.3016, 0.3016, 2.931), (0.4435, -0.006851, 2.912), (0.3016, -0.3016, 2.931), (-6.739e-05, -0.4505, 2.912), (-0.3016, -0.3016, 2.931), (-0.4437, -0.00685, 2.912), (-0.3016, 0.3016, 2.931), (-6.735e-05, 0.6536, 2.087), (0.449, 0.449, 2.138), (0.6604, -0.006851, 2.087), (0.449, -0.449, 2.138), (-6.74e-05, -0.6673, 2.087), (-0.449, -0.449, 2.138), (-0.6605, -0.00685, 2.087), (-0.449, 0.449, 2.138), (-6.735e-05, 0.8505, 1.261), (0.5829, 0.5829, 1.344), (0.8572, -0.006851, 1.261), (0.5829, -0.5829, 1.344), (-6.742e-05, -0.8642, 1.261), (-0.5829, -0.5829, 1.344), (-0.8574, -0.006851, 1.261), (-0.5829, 0.5829, 1.344), (-6.734e-05, 1.053, 0.4359), (0.7208, 0.7208, 0.5508), (1.06, -0.006851, 0.4359), (0.7208, -0.7208, 0.5508), (-6.743e-05, -1.067, 0.4359), (-0.7208, -0.7208, 0.5508), (-1.06, -0.00685, 0.4359), (-0.7208, 0.7208, 0.5508), (-6.734e-05, 1.222, -0.3894), (0.8355, 0.8355, -0.2427), (1.229, -0.006851, -0.3894), (0.8355, -0.8355, -0.2427), (-6.744e-05, -1.236, -0.3894), (-0.8355, -0.8355, -0.2427), (-1.229, -0.00685, -0.3894), (-0.8355, 0.8355, -0.2427), (0.9588, 0.9588, -1.077), (1.41, -0.006851, -1.257), (0.9588, -0.9588, -1.077), (-6.747e-05, -1.417, -1.257), (-0.9588, -0.9588, -1.077), (-1.41, -0.00685, -1.257), (-0.9588, 0.9588, -1.077), (-6.735e-05, 1.403, -1.257), (-6.735e-05, 1.181, -1.177), (-2.178e-09, 0.00803, 3.761), (0.8079, 0.8079, -1.0), (0.005678, 0.005678, 3.761), (1.188, -0.006851, -1.177), (0.00803, 4.848e-09, 3.761), (0.8079, -0.8079, -1.0), (0.005678, -0.005678, 3.761), (-6.745e-05, -1.195, -1.177), (-2.88e-09, -0.00803, 3.761), (-0.8079, -0.8079, -1.0), (-0.005678, -0.005678, 3.761), (-1.188, -0.00685, -1.177), (-0.00803, 5.295e-09, 3.761), (-0.8079, 0.8079, -1.0), (-0.005678, 0.005678, 3.761), (-6.735e-05, 0.9906, -0.3094), (-6.735e-05, 0.809, 0.516), (-6.735e-05, 0.6274, 1.341), (-6.735e-05, 0.4458, 2.167), (-6.735e-05, 0.2642, 2.992), (0.1843, 0.1843, 3.008), (0.3078, 0.3078, 2.215), (0.4312, 0.4312, 1.421), (0.5547, 0.5547, 0.6278), (0.6781, 0.6781, -0.1658), (0.271, -0.00685, 2.992), (0.4526, -0.00685, 2.167), (0.6342, -0.00685, 1.341), (0.8158, -0.00685, 0.516), (0.9974, -0.006851, -0.3094), (0.1843, -0.1843, 3.008), (0.3078, -0.3078, 2.215), (0.4312, -0.4312, 1.421), (0.5547, -0.5547, 0.6278), (0.6781, -0.6781, -0.1658), (-6.738e-05, -0.2779, 2.992), (-6.739e-05, -0.4595, 2.167), (-6.741e-05, -0.6411, 1.341), (-6.742e-05, -0.8227, 0.516), (-6.744e-05, -1.004, -0.3094), (-0.1843, -0.1843, 3.008), (-0.3078, -0.3078, 2.215), (-0.4312, -0.4312, 1.421), (-0.5547, -0.5547, 0.6278), (-0.6781, -0.6781, -0.1658), (-0.2712, -0.00685, 2.992), (-0.4527, -0.00685, 2.167), (-0.6343, -0.00685, 1.341), (-0.8159, -0.00685, 0.516), (-0.9975, -0.00685, -0.3094), (-0.1843, 0.1843, 3.008), (-0.3078, 0.3078, 2.215), (-0.4312, 0.4312, 1.421), (-0.5547, 0.5547, 0.6278), (-0.6781, 0.6781, -0.1658), (-6.735e-05, 0.4368, 2.912), (0.3016, 0.3016, 2.931), (0.4435, -0.006851, 2.912), (0.3016, -0.3016, 2.931), (-6.739e-05, -0.4505, 2.912), (-0.3016, -0.3016, 2.931), (-0.4437, -0.00685, 2.912), (-0.3016, 0.3016, 2.931), (-6.735e-05, 0.6536, 2.087), (0.449, 0.449, 2.138), (0.6604, -0.006851, 2.087), (0.449, -0.449, 2.138), (-6.74e-05, -0.6673, 2.087), (-0.449, -0.449, 2.138), (-0.6605, -0.00685, 2.087), (-0.449, 0.449, 2.138), (-6.735e-05, 0.8505, 1.261), (0.5829, 0.5829, 1.344), (0.8572, -0.006851, 1.261), (0.5829, -0.5829, 1.344), (-6.742e-05, -0.8642, 1.261), (-0.5829, -0.5829, 1.344), (-0.8574, -0.006851, 1.261), (-0.5829, 0.5829, 1.344), (-6.734e-05, 1.053, 0.4359), (0.7208, 0.7208, 0.5508), (1.06, -0.006851, 0.4359), (0.7208, -0.7208, 0.5508), (-6.743e-05, -1.067, 0.4359), (-0.7208, -0.7208, 0.5508), (-1.06, -0.00685, 0.4359), (-0.7208, 0.7208, 0.5508), (-6.734e-05, 1.222, -0.3894), (0.8355, 0.8355, -0.2427), (1.229, -0.006851, -0.3894), (0.8355, -0.8355, -0.2427), (-6.744e-05, -1.236, -0.3894), (-0.8355, -0.8355, -0.2427), (-1.229, -0.00685, -0.3894), (-0.8355, 0.8355, -0.2427), (0.9588, 0.9588, -1.077), (1.41, -0.006851, -1.257), (0.9588, -0.9588, -1.077), (-6.747e-05, -1.417, -1.257), (-0.9588, -0.9588, -1.077), (-1.41, -0.00685, -1.257), (-0.9588, 0.9588, -1.077), (0.1651, 0.1564, -1.416), (0.001702, 0.2241, -1.416), (0.001702, 0.2917, -2.122), (0.001702, 0.2917, -0.5552), (0.2129, 0.2042, -2.122), (0.2129, 0.2042, -0.5552), (0.3004, -0.006961, -2.122), (0.3004, -0.006961, -0.5552), (0.2129, -0.2182, -2.122), (0.2129, -0.2182, -0.5552), (0.001702, -0.3056, -2.122), (0.001702, -0.3056, -0.5552), (-0.2095, -0.2182, -2.122), (-0.2095, -0.2182, -0.5552), (-0.297, -0.006961, -2.122), (-0.297, -0.006961, -0.5552), (-0.2095, 0.2042, -2.122), (-0.2095, 0.2042, -0.5552), (0.2327, -0.006961, -1.416), (0.1651, -0.1703, -1.416), (0.001702, -0.238, -1.416), (-0.1617, -0.1703, -1.416), (-0.2293, -0.006961, -1.416), (-0.1617, 0.1564, -1.416)], [], [(56, 1, 3, 57), (57, 3, 5, 58), (58, 5, 7, 59), (59, 7, 9, 60), (60, 9, 11, 61), (61, 11, 13, 62), (3, 1, 15, 13, 11, 9, 7, 5), (63, 15, 1, 56), (62, 13, 15, 63), (0, 2, 4, 6, 8, 10, 12, 14), (101, 50, 55, 102), (94, 49, 54, 95), (86, 48, 53, 87), (78, 47, 52, 79), (70, 46, 51, 71), (102, 55, 16, 103), (95, 54, 17, 88), (87, 53, 18, 80), (79, 52, 19, 72), (71, 51, 20, 64), (100, 45, 50, 101), (93, 44, 49, 94), (85, 43, 48, 86), (77, 42, 47, 78), (69, 41, 46, 70), (99, 40, 45, 100), (92, 39, 44, 93), (84, 38, 43, 85), (76, 37, 42, 77), (68, 36, 41, 69), (98, 35, 40, 99), (91, 34, 39, 92), (83, 33, 38, 84), (75, 32, 37, 76), (67, 31, 36, 68), (97, 30, 35, 98), (90, 29, 34, 91), (82, 28, 33, 83), (74, 27, 32, 75), (66, 26, 31, 67), (96, 25, 30, 97), (89, 24, 29, 90), (81, 23, 28, 82), (73, 22, 27, 74), (65, 21, 26, 66), (103, 16, 25, 96), (88, 17, 24, 89), (80, 18, 23, 81), (72, 19, 22, 73), (64, 20, 21, 65), (46, 62, 63, 51), (51, 63, 56, 20), (41, 61, 62, 46), (36, 60, 61, 41), (31, 59, 60, 36), (26, 58, 59, 31), (21, 57, 58, 26), (20, 56, 57, 21), (19, 64, 65, 22), (22, 65, 66, 27), (27, 66, 67, 32), (32, 67, 68, 37), (37, 68, 69, 42), (42, 69, 70, 47), (52, 71, 64, 19), (47, 70, 71, 52), (18, 72, 73, 23), (23, 73, 74, 28), (28, 74, 75, 33), (33, 75, 76, 38), (38, 76, 77, 43), (43, 77, 78, 48), (53, 79, 72, 18), (48, 78, 79, 53), (17, 80, 81, 24), (24, 81, 82, 29), (29, 82, 83, 34), (34, 83, 84, 39), (39, 84, 85, 44), (44, 85, 86, 49), (54, 87, 80, 17), (49, 86, 87, 54), (16, 88, 89, 25), (25, 89, 90, 30), (30, 90, 91, 35), (35, 91, 92, 40), (40, 92, 93, 45), (45, 93, 94, 50), (55, 95, 88, 16), (50, 94, 95, 55), (0, 103, 96, 2), (2, 96, 97, 4), (4, 97, 98, 6), (6, 98, 99, 8), (8, 99, 100, 10), (10, 100, 101, 12), (14, 102, 103, 0), (12, 101, 102, 14), (160, 105, 107, 161), (161, 107, 109, 162), (162, 109, 111, 163), (163, 111, 113, 164), (164, 113, 115, 165), (165, 115, 117, 166), (107, 105, 119, 117, 115, 113, 111, 109), (167, 119, 105, 160), (166, 117, 119, 167), (104, 106, 108, 110, 112, 114, 116, 118), (205, 154, 159, 206), (198, 153, 158, 199), (190, 152, 157, 191), (182, 151, 156, 183), (174, 150, 155, 175), (199, 158, 121, 192), (191, 157, 122, 184), (183, 156, 123, 176), (175, 155, 124, 168), (204, 149, 154, 205), (197, 148, 153, 198), (189, 147, 152, 190), (181, 146, 151, 182), (173, 145, 150, 174), (203, 144, 149, 204), (196, 143, 148, 197), (188, 142, 147, 189), (180, 141, 146, 181), (172, 140, 145, 173), (202, 139, 144, 203), (195, 138, 143, 196), (187, 137, 142, 188), (179, 136, 141, 180), (171, 135, 140, 172), (201, 134, 139, 202), (194, 133, 138, 195), (186, 132, 137, 187), (178, 131, 136, 179), (170, 130, 135, 171), (200, 129, 134, 201), (193, 128, 133, 194), (185, 127, 132, 186), (177, 126, 131, 178), (169, 125, 130, 170), (192, 121, 128, 193), (184, 122, 127, 185), (176, 123, 126, 177), (168, 124, 125, 169), (150, 166, 167, 155), (155, 167, 160, 124), (145, 165, 166, 150), (140, 164, 165, 145), (135, 163, 164, 140), (130, 162, 163, 135), (125, 161, 162, 130), (124, 160, 161, 125), (123, 168, 169, 126), (126, 169, 170, 131), (131, 170, 171, 136), (136, 171, 172, 141), (141, 172, 173, 146), (146, 173, 174, 151), (156, 175, 168, 123), (151, 174, 175, 156), (122, 176, 177, 127), (127, 177, 178, 132), (132, 178, 179, 137), (137, 179, 180, 142), (142, 180, 181, 147), (147, 181, 182, 152), (157, 183, 176, 122), (152, 182, 183, 157), (121, 184, 185, 128), (128, 185, 186, 133), (133, 186, 187, 138), (138, 187, 188, 143), (143, 188, 189, 148), (148, 189, 190, 153), (158, 191, 184, 121), (153, 190, 191, 158), (120, 192, 193, 129), (129, 193, 194, 134), (134, 194, 195, 139), (139, 195, 196, 144), (144, 196, 197, 149), (149, 197, 198, 154), (159, 199, 192, 120), (154, 198, 199, 159), (106, 200, 201, 108), (108, 201, 202, 110), (110, 202, 203, 112), (112, 203, 204, 114), (114, 204, 205, 116), (116, 205, 206, 118), (213, 225, 226, 215), (208, 210, 212, 207), (215, 226, 227, 217), (207, 212, 214, 225), (217, 227, 228, 219), (225, 214, 216, 226), (219, 228, 229, 221), (226, 216, 218, 227), (223, 230, 208, 209), (227, 218, 220, 228), (209, 208, 207, 211), (221, 229, 230, 223), (228, 220, 222, 229), (212, 210, 224, 222, 220, 218, 216, 214), (230, 224, 210, 208), (229, 222, 224, 230), (211, 207, 225, 213), (209, 211, 213, 215, 217, 219, 221, 223)])
me_cylinder_003.polygons.foreach_set('material_index', [0, 0, 0, 0, 0, 0, 0, 0, 0, 0, 0, 0, 0, 0, 0, 0, 0, 0, 0, 0, 0, 0, 0, 0, 0, 0, 0, 0, 0, 0, 0, 0, 0, 0, 0, 0, 0, 0, 0, 0, 0, 0, 0, 0, 0, 0, 0, 0, 0, 0, 0, 0, 0, 0, 0, 0, 0, 0, 0, 0, 0, 0, 0, 0, 0, 0, 0, 0, 0, 0, 0, 0, 0, 0, 0, 0, 0, 0, 0, 0, 0, 0, 0, 0, 0, 0, 0, 0, 0, 0, 0, 0, 0, 0, 0, 0, 0, 0, 0, 0, 0, 0, 0, 0, 0, 0, 0, 0, 0, 0, 0, 0, 0, 0, 0, 0, 0, 0, 0, 0, 0, 0, 0, 0, 0, 0, 0, 0, 0, 0, 0, 0, 0, 0, 0, 0, 0, 0, 0, 0, 0, 0, 0, 0, 0, 0, 0, 0, 0, 0, 0, 0, 0, 0, 0, 0, 0, 0, 0, 0, 0, 0, 0, 0, 0, 0, 0, 0, 0, 0, 0, 0, 0, 0, 0, 0, 0, 0, 0, 0, 0, 0, 0, 0, 0, 0, 0, 0, 0, 0, 0, 0, 1, 1, 1, 1, 1, 1, 1, 1, 1, 1, 1, 1, 1, 1, 1, 1, 1, 1])
me_cylinder_003.materials.append(mat_leaves)
me_cylinder_003.materials.append(mat_trunk)
me_cylinder_003.materials.append(mat_snow)
me_cylinder_003.materials.append(mat_material_002)
me_cylinder_003.materials.append(None)
me_cylinder_003.use_remesh_preserve_volume = False
me_cylinder_003.use_remesh_preserve_attributes = False
me_cylinder_003.use_mirror_vertex_groups = False
me_cylinder_003.update()
me_cylinder = bpy.data.meshes.new('Cylinder')
me_cylinder.from_pydata([(-6.735e-05, 1.181, -1.177), (-2.178e-09, 0.00803, 3.761), (0.8079, 0.8079, -1.0), (0.005678, 0.005678, 3.761), (1.188, -0.006851, -1.177), (0.00803, 4.848e-09, 3.761), (0.8079, -0.8079, -1.0), (0.005678, -0.005678, 3.761), (-6.745e-05, -1.195, -1.177), (-2.88e-09, -0.00803, 3.761), (-0.8079, -0.8079, -1.0), (-0.005678, -0.005678, 3.761), (-1.188, -0.00685, -1.177), (-0.00803, 5.295e-09, 3.761), (-0.8079, 0.8079, -1.0), (-0.005678, 0.005678, 3.761), (-6.735e-05, 0.9906, -0.3094), (-6.735e-05, 0.809, 0.516), (-6.735e-05, 0.6274, 1.341), (-6.735e-05, 0.4458, 2.167), (-6.735e-05, 0.2642, 2.992), (0.1843, 0.1843, 3.008), (0.3078, 0.3078, 2.215), (0.4312, 0.4312, 1.421), (0.5547, 0.5547, 0.6278), (0.6781, 0.6781, -0.1658), (0.271, -0.00685, 2.992), (0.4526, -0.00685, 2.167), (0.6342, -0.00685, 1.341), (0.8158, -0.00685, 0.516), (0.9974, -0.006851, -0.3094), (0.1843, -0.1843, 3.008), (0.3078, -0.3078, 2.215), (0.4312, -0.4312, 1.421), (0.5547, -0.5547, 0.6278), (0.6781, -0.6781, -0.1658), (-6.738e-05, -0.2779, 2.992), (-6.739e-05, -0.4595, 2.167), (-6.741e-05, -0.6411, 1.341), (-6.742e-05, -0.8227, 0.516), (-6.744e-05, -1.004, -0.3094), (-0.1843, -0.1843, 3.008), (-0.3078, -0.3078, 2.215), (-0.4312, -0.4312, 1.421), (-0.5547, -0.5547, 0.6278), (-0.6781, -0.6781, -0.1658), (-0.2712, -0.00685, 2.992), (-0.4527, -0.00685, 2.167), (-0.6343, -0.00685, 1.341), (-0.8159, -0.00685, 0.516), (-0.9975, -0.00685, -0.3094), (-0.1843, 0.1843, 3.008), (-0.3078, 0.3078, 2.215), (-0.4312, 0.4312, 1.421), (-0.5547, 0.5547, 0.6278), (-0.6781, 0.6781, -0.1658), (-6.735e-05, 0.4368, 2.912), (0.3016, 0.3016, 2.931), (0.4435, -0.006851, 2.912), (0.3016, -0.3016, 2.931), (-6.739e-05, -0.4505, 2.912), (-0.3016, -0.3016, 2.931), (-0.4437, -0.00685, 2.912), (-0.3016, 0.3016, 2.931), (-6.735e-05, 0.6536, 2.087), (0.449, 0.449, 2.138), (0.6604, -0.006851, 2.087), (0.449, -0.449, 2.138), (-6.74e-05, -0.6673, 2.087), (-0.449, -0.449, 2.138), (-0.6605, -0.00685, 2.087), (-0.449, 0.449, 2.138), (-6.735e-05, 0.8505, 1.261), (0.5829, 0.5829, 1.344), (0.8572, -0.006851, 1.261), (0.5829, -0.5829, 1.344), (-6.742e-05, -0.8642, 1.261), (-0.5829, -0.5829, 1.344), (-0.8574, -0.006851, 1.261), (-0.5829, 0.5829, 1.344), (-6.734e-05, 1.053, 0.4359), (0.7208, 0.7208, 0.5508), (1.06, -0.006851, 0.4359), (0.7208, -0.7208, 0.5508), (-6.743e-05, -1.067, 0.4359), (-0.7208, -0.7208, 0.5508), (-1.06, -0.00685, 0.4359), (-0.7208, 0.7208, 0.5508), (-6.734e-05, 1.222, -0.3894), (0.8355, 0.8355, -0.2427), (1.229, -0.006851, -0.3894), (0.8355, -0.8355, -0.2427), (-6.744e-05, -1.236, -0.3894), (-0.8355, -0.8355, -0.2427), (-1.229, -0.00685, -0.3894), (-0.8355, 0.8355, -0.2427), (0.9588, 0.9588, -1.077), (1.41, -0.006851, -1.257), (0.9588, -0.9588, -1.077), (-6.747e-05, -1.417, -1.257), (-0.9588, -0.9588, -1.077), (-1.41, -0.00685, -1.257), (-0.9588, 0.9588, -1.077), (-6.735e-05, 1.403, -1.257), (-6.735e-05, 1.181, -1.177), (-2.178e-09, 0.00803, 3.761), (0.8079, 0.8079, -1.0), (0.005678, 0.005678, 3.761), (1.188, -0.006851, -1.177), (0.00803, 4.848e-09, 3.761), (0.8079, -0.8079, -1.0), (0.005678, -0.005678, 3.761), (-6.745e-05, -1.195, -1.177), (-2.88e-09, -0.00803, 3.761), (-0.8079, -0.8079, -1.0), (-0.005678, -0.005678, 3.761), (-1.188, -0.00685, -1.177), (-0.00803, 5.295e-09, 3.761), (-0.8079, 0.8079, -1.0), (-0.005678, 0.005678, 3.761), (-6.735e-05, 0.9906, -0.3094), (-6.735e-05, 0.809, 0.516), (-6.735e-05, 0.6274, 1.341), (-6.735e-05, 0.4458, 2.167), (-6.735e-05, 0.2642, 2.992), (0.1843, 0.1843, 3.008), (0.3078, 0.3078, 2.215), (0.4312, 0.4312, 1.421), (0.5547, 0.5547, 0.6278), (0.6781, 0.6781, -0.1658), (0.271, -0.00685, 2.992), (0.4526, -0.00685, 2.167), (0.6342, -0.00685, 1.341), (0.8158, -0.00685, 0.516), (0.9974, -0.006851, -0.3094), (0.1843, -0.1843, 3.008), (0.3078, -0.3078, 2.215), (0.4312, -0.4312, 1.421), (0.5547, -0.5547, 0.6278), (0.6781, -0.6781, -0.1658), (-6.738e-05, -0.2779, 2.992), (-6.739e-05, -0.4595, 2.167), (-6.741e-05, -0.6411, 1.341), (-6.742e-05, -0.8227, 0.516), (-6.744e-05, -1.004, -0.3094), (-0.1843, -0.1843, 3.008), (-0.3078, -0.3078, 2.215), (-0.4312, -0.4312, 1.421), (-0.5547, -0.5547, 0.6278), (-0.6781, -0.6781, -0.1658), (-0.2712, -0.00685, 2.992), (-0.4527, -0.00685, 2.167), (-0.6343, -0.00685, 1.341), (-0.8159, -0.00685, 0.516), (-0.9975, -0.00685, -0.3094), (-0.1843, 0.1843, 3.008), (-0.3078, 0.3078, 2.215), (-0.4312, 0.4312, 1.421), (-0.5547, 0.5547, 0.6278), (-0.6781, 0.6781, -0.1658), (-6.735e-05, 0.4368, 2.912), (0.3016, 0.3016, 2.931), (0.4435, -0.006851, 2.912), (0.3016, -0.3016, 2.931), (-6.739e-05, -0.4505, 2.912), (-0.3016, -0.3016, 2.931), (-0.4437, -0.00685, 2.912), (-0.3016, 0.3016, 2.931), (-6.735e-05, 0.6536, 2.087), (0.449, 0.449, 2.138), (0.6604, -0.006851, 2.087), (0.449, -0.449, 2.138), (-6.74e-05, -0.6673, 2.087), (-0.449, -0.449, 2.138), (-0.6605, -0.00685, 2.087), (-0.449, 0.449, 2.138), (-6.735e-05, 0.8505, 1.261), (0.5829, 0.5829, 1.344), (0.8572, -0.006851, 1.261), (0.5829, -0.5829, 1.344), (-6.742e-05, -0.8642, 1.261), (-0.5829, -0.5829, 1.344), (-0.8574, -0.006851, 1.261), (-0.5829, 0.5829, 1.344), (-6.734e-05, 1.053, 0.4359), (0.7208, 0.7208, 0.5508), (1.06, -0.006851, 0.4359), (0.7208, -0.7208, 0.5508), (-6.743e-05, -1.067, 0.4359), (-0.7208, -0.7208, 0.5508), (-1.06, -0.00685, 0.4359), (-0.7208, 0.7208, 0.5508), (-6.734e-05, 1.222, -0.3894), (0.8355, 0.8355, -0.2427), (1.229, -0.006851, -0.3894), (0.8355, -0.8355, -0.2427), (-6.744e-05, -1.236, -0.3894), (-0.8355, -0.8355, -0.2427), (-1.229, -0.00685, -0.3894), (-0.8355, 0.8355, -0.2427), (0.9588, 0.9588, -1.077), (1.41, -0.006851, -1.257), (0.9588, -0.9588, -1.077), (-6.747e-05, -1.417, -1.257), (-0.9588, -0.9588, -1.077), (-1.41, -0.00685, -1.257), (-0.9588, 0.9588, -1.077), (0.1651, 0.1564, -1.416), (0.001702, 0.2241, -1.416), (0.001702, 0.2917, -2.122), (0.001702, 0.2917, -0.5552), (0.2129, 0.2042, -2.122), (0.2129, 0.2042, -0.5552), (0.3004, -0.006961, -2.122), (0.3004, -0.006961, -0.5552), (0.2129, -0.2182, -2.122), (0.2129, -0.2182, -0.5552), (0.001702, -0.3056, -2.122), (0.001702, -0.3056, -0.5552), (-0.2095, -0.2182, -2.122), (-0.2095, -0.2182, -0.5552), (-0.297, -0.006961, -2.122), (-0.297, -0.006961, -0.5552), (-0.2095, 0.2042, -2.122), (-0.2095, 0.2042, -0.5552), (0.2327, -0.006961, -1.416), (0.1651, -0.1703, -1.416), (0.001702, -0.238, -1.416), (-0.1617, -0.1703, -1.416), (-0.2293, -0.006961, -1.416), (-0.1617, 0.1564, -1.416)], [], [(56, 1, 3, 57), (57, 3, 5, 58), (58, 5, 7, 59), (59, 7, 9, 60), (60, 9, 11, 61), (61, 11, 13, 62), (3, 1, 15, 13, 11, 9, 7, 5), (63, 15, 1, 56), (62, 13, 15, 63), (0, 2, 4, 6, 8, 10, 12, 14), (101, 50, 55, 102), (94, 49, 54, 95), (86, 48, 53, 87), (78, 47, 52, 79), (70, 46, 51, 71), (102, 55, 16, 103), (95, 54, 17, 88), (87, 53, 18, 80), (79, 52, 19, 72), (71, 51, 20, 64), (100, 45, 50, 101), (93, 44, 49, 94), (85, 43, 48, 86), (77, 42, 47, 78), (69, 41, 46, 70), (99, 40, 45, 100), (92, 39, 44, 93), (84, 38, 43, 85), (76, 37, 42, 77), (68, 36, 41, 69), (98, 35, 40, 99), (91, 34, 39, 92), (83, 33, 38, 84), (75, 32, 37, 76), (67, 31, 36, 68), (97, 30, 35, 98), (90, 29, 34, 91), (82, 28, 33, 83), (74, 27, 32, 75), (66, 26, 31, 67), (96, 25, 30, 97), (89, 24, 29, 90), (81, 23, 28, 82), (73, 22, 27, 74), (65, 21, 26, 66), (103, 16, 25, 96), (88, 17, 24, 89), (80, 18, 23, 81), (72, 19, 22, 73), (64, 20, 21, 65), (46, 62, 63, 51), (51, 63, 56, 20), (41, 61, 62, 46), (36, 60, 61, 41), (31, 59, 60, 36), (26, 58, 59, 31), (21, 57, 58, 26), (20, 56, 57, 21), (19, 64, 65, 22), (22, 65, 66, 27), (27, 66, 67, 32), (32, 67, 68, 37), (37, 68, 69, 42), (42, 69, 70, 47), (52, 71, 64, 19), (47, 70, 71, 52), (18, 72, 73, 23), (23, 73, 74, 28), (28, 74, 75, 33), (33, 75, 76, 38), (38, 76, 77, 43), (43, 77, 78, 48), (53, 79, 72, 18), (48, 78, 79, 53), (17, 80, 81, 24), (24, 81, 82, 29), (29, 82, 83, 34), (34, 83, 84, 39), (39, 84, 85, 44), (44, 85, 86, 49), (54, 87, 80, 17), (49, 86, 87, 54), (16, 88, 89, 25), (25, 89, 90, 30), (30, 90, 91, 35), (35, 91, 92, 40), (40, 92, 93, 45), (45, 93, 94, 50), (55, 95, 88, 16), (50, 94, 95, 55), (0, 103, 96, 2), (2, 96, 97, 4), (4, 97, 98, 6), (6, 98, 99, 8), (8, 99, 100, 10), (10, 100, 101, 12), (14, 102, 103, 0), (12, 101, 102, 14), (160, 105, 107, 161), (161, 107, 109, 162), (162, 109, 111, 163), (163, 111, 113, 164), (164, 113, 115, 165), (165, 115, 117, 166), (107, 105, 119, 117, 115, 113, 111, 109), (167, 119, 105, 160), (166, 117, 119, 167), (104, 106, 108, 110, 112, 114, 116, 118), (205, 154, 159, 206), (198, 153, 158, 199), (190, 152, 157, 191), (182, 151, 156, 183), (174, 150, 155, 175), (199, 158, 121, 192), (191, 157, 122, 184), (183, 156, 123, 176), (175, 155, 124, 168), (204, 149, 154, 205), (197, 148, 153, 198), (189, 147, 152, 190), (181, 146, 151, 182), (173, 145, 150, 174), (203, 144, 149, 204), (196, 143, 148, 197), (188, 142, 147, 189), (180, 141, 146, 181), (172, 140, 145, 173), (202, 139, 144, 203), (195, 138, 143, 196), (187, 137, 142, 188), (179, 136, 141, 180), (171, 135, 140, 172), (201, 134, 139, 202), (194, 133, 138, 195), (186, 132, 137, 187), (178, 131, 136, 179), (170, 130, 135, 171), (200, 129, 134, 201), (193, 128, 133, 194), (185, 127, 132, 186), (177, 126, 131, 178), (169, 125, 130, 170), (192, 121, 128, 193), (184, 122, 127, 185), (176, 123, 126, 177), (168, 124, 125, 169), (150, 166, 167, 155), (155, 167, 160, 124), (145, 165, 166, 150), (140, 164, 165, 145), (135, 163, 164, 140), (130, 162, 163, 135), (125, 161, 162, 130), (124, 160, 161, 125), (123, 168, 169, 126), (126, 169, 170, 131), (131, 170, 171, 136), (136, 171, 172, 141), (141, 172, 173, 146), (146, 173, 174, 151), (156, 175, 168, 123), (151, 174, 175, 156), (122, 176, 177, 127), (127, 177, 178, 132), (132, 178, 179, 137), (137, 179, 180, 142), (142, 180, 181, 147), (147, 181, 182, 152), (157, 183, 176, 122), (152, 182, 183, 157), (121, 184, 185, 128), (128, 185, 186, 133), (133, 186, 187, 138), (138, 187, 188, 143), (143, 188, 189, 148), (148, 189, 190, 153), (158, 191, 184, 121), (153, 190, 191, 158), (120, 192, 193, 129), (129, 193, 194, 134), (134, 194, 195, 139), (139, 195, 196, 144), (144, 196, 197, 149), (149, 197, 198, 154), (159, 199, 192, 120), (154, 198, 199, 159), (106, 200, 201, 108), (108, 201, 202, 110), (110, 202, 203, 112), (112, 203, 204, 114), (114, 204, 205, 116), (116, 205, 206, 118), (213, 225, 226, 215), (208, 210, 212, 207), (215, 226, 227, 217), (207, 212, 214, 225), (217, 227, 228, 219), (225, 214, 216, 226), (219, 228, 229, 221), (226, 216, 218, 227), (223, 230, 208, 209), (227, 218, 220, 228), (209, 208, 207, 211), (221, 229, 230, 223), (228, 220, 222, 229), (212, 210, 224, 222, 220, 218, 216, 214), (230, 224, 210, 208), (229, 222, 224, 230), (211, 207, 225, 213), (209, 211, 213, 215, 217, 219, 221, 223)])
me_cylinder.polygons.foreach_set('material_index', [0, 0, 0, 0, 0, 0, 0, 0, 0, 0, 0, 0, 0, 0, 0, 0, 0, 0, 0, 0, 0, 0, 0, 0, 0, 0, 0, 0, 0, 0, 0, 0, 0, 0, 0, 0, 0, 0, 0, 0, 0, 0, 0, 0, 0, 0, 0, 0, 0, 0, 0, 0, 0, 0, 0, 0, 0, 0, 0, 0, 0, 0, 0, 0, 0, 0, 0, 0, 0, 0, 0, 0, 0, 0, 0, 0, 0, 0, 0, 0, 0, 0, 0, 0, 0, 0, 0, 0, 0, 0, 0, 0, 0, 0, 0, 0, 0, 0, 0, 0, 0, 0, 0, 0, 0, 0, 0, 0, 0, 0, 0, 0, 0, 0, 0, 0, 0, 0, 0, 0, 0, 0, 0, 0, 0, 0, 0, 0, 0, 0, 0, 0, 0, 0, 0, 0, 0, 0, 0, 0, 0, 0, 0, 0, 0, 0, 0, 0, 0, 0, 0, 0, 0, 0, 0, 0, 0, 0, 0, 0, 0, 0, 0, 0, 0, 0, 0, 0, 0, 0, 0, 0, 0, 0, 0, 0, 0, 0, 0, 0, 0, 0, 0, 0, 0, 0, 0, 0, 0, 0, 0, 0, 1, 1, 1, 1, 1, 1, 1, 1, 1, 1, 1, 1, 1, 1, 1, 1, 1, 1])
me_cylinder.materials.append(mat_leaves)
me_cylinder.materials.append(mat_trunk)
me_cylinder.materials.append(mat_snow)
me_cylinder.materials.append(mat_material_002)
me_cylinder.materials.append(None)
me_cylinder.use_remesh_preserve_volume = False
me_cylinder.use_remesh_preserve_attributes = False
me_cylinder.use_mirror_vertex_groups = False
me_cylinder.update()
me_icosphere_014 = bpy.data.meshes.new('Icosphere.014')
me_icosphere_014.from_pydata([(0.72, -0.6064, -0.45), (-0.3266, -0.8506, -0.4402), (-0.9601, -0.1888, -0.2846), (-0.3266, 0.8506, -0.4402), (0.9555, 0.3449, -0.4926), (-0.122, -1.234, 0.2995), (-0.6925, -0.5786, 0.5641), (-0.8759, 0.3959, 0.2211), (0.4713, 0.702, 0.3369), (0.9731, -0.6396, 0.1121), (0.03199, 0.05672, 0.6839), (0.3399, -0.809, -0.4402), (0.9976, -0.1203, -0.4686), (-0.8356, -0.5, -0.4402), (-0.8356, 0.5, -0.4402), (0.3399, 0.809, -0.4402), (0.7545, -0.7203, -0.3363), (1.173, 0.2204, -0.06503), (-0.3936, -1.23, -0.1799), (0.01285, -1.367, -0.1609), (-1.028, -0.5577, 0.09249), (-0.8892, -0.9095, -0.04404), (-0.5125, 0.7053, -0.05251), (-0.9285, 0.1635, 0.001523), (0.7941, 0.7132, 0.03704), (0.1488, 0.9029, 0.07543), (0.647, -1.173, 0.1136), (-0.4781, -0.7282, 0.5982), (-0.8291, -0.226, 0.452), (-0.07518, 0.6318, 0.4552), (0.9807, -0.1177, 0.3824), (0.4411, -0.9255, 0.6062), (0.7728, 0.05672, 0.5137), (-0.4114, -0.3893, 0.6749), (-0.5405, -0.02652, 0.6415), (0.343, 0.4407, 0.5176)], [], [(0, 12, 16), (1, 11, 18), (2, 13, 20), (3, 14, 22), (4, 15, 24), (0, 16, 19), (1, 18, 21), (2, 20, 23), (3, 22, 25), (4, 24, 17), (5, 26, 31), (6, 27, 33), (7, 28, 34), (8, 29, 35), (9, 30, 32), (32, 35, 10), (32, 30, 35), (30, 8, 35), (35, 34, 10), (35, 29, 34), (29, 7, 34), (34, 33, 10), (34, 28, 33), (28, 6, 33), (33, 31, 10), (33, 27, 31), (27, 5, 31), (31, 32, 10), (31, 26, 32), (26, 9, 32), (17, 30, 9), (17, 24, 30), (24, 8, 30), (25, 29, 8), (25, 22, 29), (22, 7, 29), (23, 28, 7), (23, 20, 28), (20, 6, 28), (21, 27, 6), (21, 18, 27), (18, 5, 27), (19, 26, 5), (19, 16, 26), (16, 9, 26), (24, 25, 8), (24, 15, 25), (15, 3, 25), (22, 23, 7), (22, 14, 23), (14, 2, 23), (20, 21, 6), (20, 13, 21), (13, 1, 21), (18, 19, 5), (18, 11, 19), (11, 0, 19), (16, 17, 9), (16, 12, 17), (12, 4, 17), (0, 11, 1, 13, 2, 14, 3, 15, 4, 12)])
me_icosphere_014.materials.append(mat_rock)
me_icosphere_014.materials.append(mat_snow)
me_icosphere_014.use_remesh_preserve_volume = False
me_icosphere_014.use_remesh_preserve_attributes = False
me_icosphere_014.use_mirror_vertex_groups = False
me_icosphere_014.update()
me_icosphere_013 = bpy.data.meshes.new('Icosphere.013')
me_icosphere_013.from_pydata([(0.72, -0.6064, -0.45), (-0.3266, -0.8506, -0.4402), (-0.9601, -0.1888, -0.2846), (-0.3266, 0.8506, -0.4402), (0.9555, 0.3449, -0.4926), (-0.122, -1.234, 0.2995), (-0.6925, -0.5786, 0.5641), (-0.8759, 0.3959, 0.2211), (0.4713, 0.702, 0.3369), (0.9731, -0.6396, 0.1121), (0.03199, 0.05672, 0.6839), (0.3399, -0.809, -0.4402), (0.9976, -0.1203, -0.4686), (-0.8356, -0.5, -0.4402), (-0.8356, 0.5, -0.4402), (0.3399, 0.809, -0.4402), (0.7545, -0.7203, -0.3363), (1.173, 0.2204, -0.06503), (-0.3936, -1.23, -0.1799), (0.01285, -1.367, -0.1609), (-1.028, -0.5577, 0.09249), (-0.8892, -0.9095, -0.04404), (-0.5125, 0.7053, -0.05251), (-0.9285, 0.1635, 0.001523), (0.7941, 0.7132, 0.03704), (0.1488, 0.9029, 0.07543), (0.647, -1.173, 0.1136), (-0.4781, -0.7282, 0.5982), (-0.8291, -0.226, 0.452), (-0.07518, 0.6318, 0.4552), (0.9807, -0.1177, 0.3824), (0.4411, -0.9255, 0.6062), (0.7728, 0.05672, 0.5137), (-0.4114, -0.3893, 0.6749), (-0.5405, -0.02652, 0.6415), (0.343, 0.4407, 0.5176)], [], [(0, 12, 16), (1, 11, 18), (2, 13, 20), (3, 14, 22), (4, 15, 24), (0, 16, 19), (1, 18, 21), (2, 20, 23), (3, 22, 25), (4, 24, 17), (5, 26, 31), (6, 27, 33), (7, 28, 34), (8, 29, 35), (9, 30, 32), (32, 35, 10), (32, 30, 35), (30, 8, 35), (35, 34, 10), (35, 29, 34), (29, 7, 34), (34, 33, 10), (34, 28, 33), (28, 6, 33), (33, 31, 10), (33, 27, 31), (27, 5, 31), (31, 32, 10), (31, 26, 32), (26, 9, 32), (17, 30, 9), (17, 24, 30), (24, 8, 30), (25, 29, 8), (25, 22, 29), (22, 7, 29), (23, 28, 7), (23, 20, 28), (20, 6, 28), (21, 27, 6), (21, 18, 27), (18, 5, 27), (19, 26, 5), (19, 16, 26), (16, 9, 26), (24, 25, 8), (24, 15, 25), (15, 3, 25), (22, 23, 7), (22, 14, 23), (14, 2, 23), (20, 21, 6), (20, 13, 21), (13, 1, 21), (18, 19, 5), (18, 11, 19), (11, 0, 19), (16, 17, 9), (16, 12, 17), (12, 4, 17), (0, 11, 1, 13, 2, 14, 3, 15, 4, 12)])
me_icosphere_013.materials.append(mat_rock)
me_icosphere_013.materials.append(mat_snow)
me_icosphere_013.use_remesh_preserve_volume = False
me_icosphere_013.use_remesh_preserve_attributes = False
me_icosphere_013.use_mirror_vertex_groups = False
me_icosphere_013.update()
me_icosphere_012 = bpy.data.meshes.new('Icosphere.012')
me_icosphere_012.from_pydata([(0.9094, -0.5257, -0.4402), (-0.3266, -0.8506, -0.4402), (-1.09, -3.808e-08, -0.4402), (-0.3266, 0.8506, -0.4402), (0.9555, 0.3449, -0.4926), (0.4429, -0.7988, 0.3396), (-0.7925, -0.5517, 0.4635), (-0.7956, 0.5766, 0.4752), (0.487, 0.9111, 0.4357), (1.235, -0.06138, 0.2739), (0.0, 0.0, 1.0), (0.3399, -0.809, -0.4402), (1.089, -0.08459, -0.4751), (-0.8356, -0.5, -0.4402), (-0.8356, 0.5, -0.4402), (0.3399, 0.809, -0.4402), (1.189, -0.2594, -0.1383), (1.302, 0.236, -0.04618), (0.0, -1.0, 0.0), (0.7265, -0.809, 0.0), (-1.175, -0.309, 0.0), (-0.7265, -0.809, 0.0), (-0.7265, 0.809, 0.0), (-1.175, 0.309, 0.0), (0.867, 0.8657, -2.658e-07), (0.0, 1.0, 0.0), (0.9481, -0.4601, 0.3823), (-0.3425, -0.6885, 0.7359), (-0.9735, 0.03624, 0.3869), (-0.1276, 0.6318, 0.5458), (0.9475, 0.4091, 0.4843), (0.3012, -0.4286, 0.8123), (0.6498, 0.0, 0.8507), (-0.5257, -0.309, 0.8507), (-0.5257, 0.309, 0.8507), (0.2906, 0.4407, 0.7974)], [], [(0, 12, 16), (1, 11, 18), (2, 13, 20), (3, 14, 22), (4, 15, 24), (0, 16, 19), (1, 18, 21), (2, 20, 23), (3, 22, 25), (4, 24, 17), (5, 26, 31), (6, 27, 33), (7, 28, 34), (8, 29, 35), (9, 30, 32), (32, 35, 10), (32, 30, 35), (30, 8, 35), (35, 34, 10), (35, 29, 34), (29, 7, 34), (34, 33, 10), (34, 28, 33), (28, 6, 33), (33, 31, 10), (33, 27, 31), (27, 5, 31), (31, 32, 10), (31, 26, 32), (26, 9, 32), (17, 30, 9), (17, 24, 30), (24, 8, 30), (25, 29, 8), (25, 22, 29), (22, 7, 29), (23, 28, 7), (23, 20, 28), (20, 6, 28), (21, 27, 6), (21, 18, 27), (18, 5, 27), (19, 26, 5), (19, 16, 26), (16, 9, 26), (24, 25, 8), (24, 15, 25), (15, 3, 25), (22, 23, 7), (22, 14, 23), (14, 2, 23), (20, 21, 6), (20, 13, 21), (13, 1, 21), (18, 19, 5), (18, 11, 19), (11, 0, 19), (16, 17, 9), (16, 12, 17), (12, 4, 17), (0, 11, 1, 13, 2, 14, 3, 15, 4, 12)])
me_icosphere_012.materials.append(mat_rock)
me_icosphere_012.materials.append(mat_snow)
me_icosphere_012.use_remesh_preserve_volume = False
me_icosphere_012.use_remesh_preserve_attributes = False
me_icosphere_012.use_mirror_vertex_groups = False
me_icosphere_012.update()
me_icosphere_011 = bpy.data.meshes.new('Icosphere.011')
me_icosphere_011.from_pydata([(0.72, -0.6064, -0.45), (-0.3266, -0.8506, -0.4402), (-0.9601, -0.1888, -0.2846), (-0.3266, 0.8506, -0.4402), (0.9555, 0.3449, -0.4926), (-0.135, -1.132, 0.6628), (-0.6355, -0.5573, 0.8949), (-0.7919, 0.3014, 0.597), (0.4713, 0.702, 0.3369), (0.8282, -0.6187, 0.509), (0.0, 0.0, 1.0), (0.3399, -0.809, -0.4402), (0.9976, -0.1203, -0.4686), (-0.8356, -0.5, -0.4402), (-0.8356, 0.5, -0.4402), (0.3399, 0.809, -0.4402), (0.702, -0.7203, -0.05645), (1.123, 0.1659, -0.03312), (-0.5665, -1.092, 0.2299), (-0.06762, -1.249, 0.2278), (-1.006, -0.5209, 0.2152), (-0.8551, -0.856, 0.2605), (-0.662, 0.7671, 0.03233), (-1.098, 0.1834, 0.09807), (0.7941, 0.7132, 0.03704), (0.1488, 0.9029, 0.07543), (0.5287, -1.108, 0.5103), (-0.4474, -0.6885, 0.9248), (-0.7553, -0.248, 0.7966), (-0.1276, 0.6318, 0.7351), (0.8847, -0.153, 0.4557), (0.3588, -0.8616, 0.9318), (0.6498, 0.0, 0.8507), (-0.3889, -0.3913, 0.9921), (-0.5027, -0.06296, 1.078), (0.2906, 0.4407, 0.7974)], [], [(0, 12, 16), (1, 11, 18), (2, 13, 20), (3, 14, 22), (4, 15, 24), (0, 16, 19), (1, 18, 21), (2, 20, 23), (3, 22, 25), (4, 24, 17), (5, 26, 31), (6, 27, 33), (7, 28, 34), (8, 29, 35), (9, 30, 32), (32, 35, 10), (32, 30, 35), (30, 8, 35), (35, 34, 10), (35, 29, 34), (29, 7, 34), (34, 33, 10), (34, 28, 33), (28, 6, 33), (33, 31, 10), (33, 27, 31), (27, 5, 31), (31, 32, 10), (31, 26, 32), (26, 9, 32), (17, 30, 9), (17, 24, 30), (24, 8, 30), (25, 29, 8), (25, 22, 29), (22, 7, 29), (23, 28, 7), (23, 20, 28), (20, 6, 28), (21, 27, 6), (21, 18, 27), (18, 5, 27), (19, 26, 5), (19, 16, 26), (16, 9, 26), (24, 25, 8), (24, 15, 25), (15, 3, 25), (22, 23, 7), (22, 14, 23), (14, 2, 23), (20, 21, 6), (20, 13, 21), (13, 1, 21), (18, 19, 5), (18, 11, 19), (11, 0, 19), (16, 17, 9), (16, 12, 17), (12, 4, 17), (0, 11, 1, 13, 2, 14, 3, 15, 4, 12)])
me_icosphere_011.materials.append(mat_rock)
me_icosphere_011.materials.append(mat_snow)
me_icosphere_011.use_remesh_preserve_volume = False
me_icosphere_011.use_remesh_preserve_attributes = False
me_icosphere_011.use_mirror_vertex_groups = False
me_icosphere_011.update()
me_icosphere_009 = bpy.data.meshes.new('Icosphere.009')
me_icosphere_009.from_pydata([(0.6962, -0.5927, -0.4265), (-0.3119, -0.8279, -0.4171), (-0.9222, -0.1903, -0.2673), (-0.3119, 0.8109, -0.4171), (0.9231, 0.3237, -0.4675), (-0.1148, -1.197, 0.2954), (-0.6644, -0.5659, 0.5502), (-0.8361, 0.3771, 0.2231), (0.4566, 0.6677, 0.3314), (0.94, -0.6246, 0.1149), (0.03346, 0.04612, 0.6657), (0.3301, -0.7878, -0.4171), (0.9635, -0.1244, -0.4444), (-0.8022, -0.4901, -0.4171), (-0.8022, 0.4731, -0.4171), (0.3301, 0.7707, -0.4171), (0.7294, -0.7023, -0.317), (1.132, 0.2038, -0.05573), (-0.3765, -1.193, -0.1664), (0.01503, -1.325, -0.1481), (-0.9879, -0.5457, 0.09601), (-0.8539, -0.8845, -0.03551), (-0.491, 0.6708, -0.04367), (-0.8917, 0.1489, 0.00838), (0.7676, 0.6785, 0.04259), (0.146, 0.8612, 0.07957), (0.6259, -1.138, 0.1163), (-0.4579, -0.7099, 0.5832), (-0.7959, -0.2262, 0.4423), (-0.06976, 0.6, 0.4454), (0.9473, -0.1219, 0.3753), (0.4275, -0.9, 0.5909), (0.747, 0.04612, 0.5017), (-0.3936, -0.3835, 0.657), (-0.518, -0.03407, 0.6248), (0.3331, 0.416, 0.5055)], [], [(0, 12, 16), (1, 11, 18), (2, 13, 20), (3, 14, 22), (4, 15, 24), (0, 16, 19), (1, 18, 21), (2, 20, 23), (3, 22, 25), (4, 24, 17), (5, 26, 31), (6, 27, 33), (7, 28, 34), (8, 29, 35), (9, 30, 32), (32, 35, 10), (32, 30, 35), (30, 8, 35), (35, 34, 10), (35, 29, 34), (29, 7, 34), (34, 33, 10), (34, 28, 33), (28, 6, 33), (33, 31, 10), (33, 27, 31), (27, 5, 31), (31, 32, 10), (31, 26, 32), (26, 9, 32), (17, 30, 9), (17, 24, 30), (24, 8, 30), (25, 29, 8), (25, 22, 29), (22, 7, 29), (23, 28, 7), (23, 20, 28), (20, 6, 28), (21, 27, 6), (21, 18, 27), (18, 5, 27), (19, 26, 5), (19, 16, 26), (16, 9, 26), (24, 25, 8), (24, 15, 25), (15, 3, 25), (22, 23, 7), (22, 14, 23), (14, 2, 23), (20, 21, 6), (20, 13, 21), (13, 1, 21), (18, 19, 5), (18, 11, 19), (11, 0, 19), (16, 17, 9), (16, 12, 17), (12, 4, 17), (0, 11, 1, 13, 2, 14, 3, 15, 4, 12)])
me_icosphere_009.polygons.foreach_set('material_index', [1, 1, 1, 1, 1, 1, 1, 1, 1, 1, 1, 1, 1, 1, 1, 1, 1, 1, 1, 1, 1, 1, 1, 1, 1, 1, 1, 1, 1, 1, 1, 1, 1, 1, 1, 1, 1, 1, 1, 1, 1, 1, 1, 1, 1, 1, 1, 1, 1, 1, 1, 1, 1, 1, 1, 1, 1, 1, 1, 1, 1])
me_icosphere_009.materials.append(mat_rock)
me_icosphere_009.materials.append(mat_snow)
me_icosphere_009.use_remesh_preserve_volume = False
me_icosphere_009.use_remesh_preserve_attributes = False
me_icosphere_009.use_mirror_vertex_groups = False
me_icosphere_009.update()
me_icosphere_008 = bpy.data.meshes.new('Icosphere.008')
me_icosphere_008.from_pydata([(0.7041, -0.5967, -0.4278), (-0.319, -0.8354, -0.4182), (-0.9383, -0.1884, -0.2662), (-0.319, 0.8276, -0.4182), (0.9343, 0.3333, -0.4694), (-0.1317, -1.11, 0.66), (-0.6209, -0.5487, 0.8868), (-0.7738, 0.2907, 0.5956), (0.4609, 0.6823, 0.3414), (0.8098, -0.6087, 0.5096), (0.0002733, -0.003896, 0.9896), (0.3325, -0.7947, -0.4182), (0.9754, -0.1215, -0.446), (-0.8165, -0.4926, -0.4182), (-0.8165, 0.4848, -0.4182), (0.3325, 0.7869, -0.4182), (0.6865, -0.708, -0.04311), (1.098, 0.1583, -0.0203), (-0.5534, -1.072, 0.2368), (-0.06583, -1.225, 0.2347), (-0.9831, -0.5131, 0.2225), (-0.8356, -0.8406, 0.2667), (-0.6468, 0.7459, 0.04367), (-1.073, 0.1754, 0.1079), (0.7765, 0.6933, 0.04827), (0.1457, 0.8787, 0.0858), (0.5171, -1.087, 0.5109), (-0.4371, -0.6769, 0.9161), (-0.738, -0.2463, 0.7907), (-0.1245, 0.6137, 0.7306), (0.865, -0.1534, 0.4575), (0.351, -0.8461, 0.9229), (0.6354, -0.003896, 0.8436), (-0.3799, -0.3863, 0.9818), (-0.4911, -0.06544, 1.065), (0.2843, 0.4269, 0.7915)], [], [(0, 12, 16), (1, 11, 18), (2, 13, 20), (3, 14, 22), (4, 15, 24), (0, 16, 19), (1, 18, 21), (2, 20, 23), (3, 22, 25), (4, 24, 17), (5, 26, 31), (6, 27, 33), (7, 28, 34), (8, 29, 35), (9, 30, 32), (32, 35, 10), (32, 30, 35), (30, 8, 35), (35, 34, 10), (35, 29, 34), (29, 7, 34), (34, 33, 10), (34, 28, 33), (28, 6, 33), (33, 31, 10), (33, 27, 31), (27, 5, 31), (31, 32, 10), (31, 26, 32), (26, 9, 32), (17, 30, 9), (17, 24, 30), (24, 8, 30), (25, 29, 8), (25, 22, 29), (22, 7, 29), (23, 28, 7), (23, 20, 28), (20, 6, 28), (21, 27, 6), (21, 18, 27), (18, 5, 27), (19, 26, 5), (19, 16, 26), (16, 9, 26), (24, 25, 8), (24, 15, 25), (15, 3, 25), (22, 23, 7), (22, 14, 23), (14, 2, 23), (20, 21, 6), (20, 13, 21), (13, 1, 21), (18, 19, 5), (18, 11, 19), (11, 0, 19), (16, 17, 9), (16, 12, 17), (12, 4, 17), (0, 11, 1, 13, 2, 14, 3, 15, 4, 12)])
me_icosphere_008.polygons.foreach_set('material_index', [1, 1, 1, 1, 1, 1, 1, 1, 1, 1, 1, 1, 1, 1, 1, 1, 1, 1, 1, 1, 1, 1, 1, 1, 1, 1, 1, 1, 1, 1, 1, 1, 1, 1, 1, 1, 1, 1, 1, 1, 1, 1, 1, 1, 1, 1, 1, 1, 1, 1, 1, 1, 1, 1, 1, 1, 1, 1, 1, 1, 1])
me_icosphere_008.materials.append(mat_rock)
me_icosphere_008.materials.append(mat_snow)
me_icosphere_008.use_remesh_preserve_volume = False
me_icosphere_008.use_remesh_preserve_attributes = False
me_icosphere_008.use_mirror_vertex_groups = False
me_icosphere_008.update()
me_icosphere_005 = bpy.data.meshes.new('Icosphere.005')
me_icosphere_005.from_pydata([(0.8788, -0.5067, -0.4151), (-0.3125, -0.8199, -0.4151), (-1.049, -3.67e-08, -0.4151), (-0.3125, 0.8199, -0.4151), (0.9233, 0.3325, -0.4656), (0.4292, -0.77, 0.3365), (-0.7615, -0.5317, 0.4559), (-0.7646, 0.5558, 0.4672), (0.4716, 0.8781, 0.4291), (1.193, -0.05916, 0.2731), (0.002284, 0.0, 0.973), (0.3299, -0.7798, -0.4151), (1.052, -0.08153, -0.4488), (-0.8031, -0.4819, -0.4151), (-0.8031, 0.4819, -0.4151), (0.3299, 0.7798, -0.4151), (1.148, -0.25, -0.1241), (1.257, 0.2275, -0.03534), (0.002284, -0.9638, 0.009174), (0.7025, -0.7798, 0.009174), (-1.131, -0.2978, 0.009174), (-0.6979, -0.7798, 0.009174), (-0.6979, 0.7798, 0.009174), (-1.131, 0.2978, 0.009174), (0.838, 0.8344, 0.009174), (0.002284, 0.9638, 0.009174), (0.9161, -0.4434, 0.3776), (-0.3278, -0.6636, 0.7185), (-0.936, 0.03493, 0.3821), (-0.1207, 0.6089, 0.5352), (0.9155, 0.3943, 0.4759), (0.2926, -0.4131, 0.7921), (0.6286, 0.0, 0.8291), (-0.5044, -0.2978, 0.8291), (-0.5044, 0.2978, 0.8291), (0.2824, 0.4248, 0.7778)], [], [(0, 12, 16), (1, 11, 18), (2, 13, 20), (3, 14, 22), (4, 15, 24), (0, 16, 19), (1, 18, 21), (2, 20, 23), (3, 22, 25), (4, 24, 17), (5, 26, 31), (6, 27, 33), (7, 28, 34), (8, 29, 35), (9, 30, 32), (32, 35, 10), (32, 30, 35), (30, 8, 35), (35, 34, 10), (35, 29, 34), (29, 7, 34), (34, 33, 10), (34, 28, 33), (28, 6, 33), (33, 31, 10), (33, 27, 31), (27, 5, 31), (31, 32, 10), (31, 26, 32), (26, 9, 32), (17, 30, 9), (17, 24, 30), (24, 8, 30), (25, 29, 8), (25, 22, 29), (22, 7, 29), (23, 28, 7), (23, 20, 28), (20, 6, 28), (21, 27, 6), (21, 18, 27), (18, 5, 27), (19, 26, 5), (19, 16, 26), (16, 9, 26), (24, 25, 8), (24, 15, 25), (15, 3, 25), (22, 23, 7), (22, 14, 23), (14, 2, 23), (20, 21, 6), (20, 13, 21), (13, 1, 21), (18, 19, 5), (18, 11, 19), (11, 0, 19), (16, 17, 9), (16, 12, 17), (12, 4, 17), (0, 11, 1, 13, 2, 14, 3, 15, 4, 12)])
me_icosphere_005.polygons.foreach_set('material_index', [1, 1, 1, 1, 1, 1, 1, 1, 1, 1, 1, 1, 1, 1, 1, 1, 1, 1, 1, 1, 1, 1, 1, 1, 1, 1, 1, 1, 1, 1, 1, 1, 1, 1, 1, 1, 1, 1, 1, 1, 1, 1, 1, 1, 1, 1, 1, 1, 1, 1, 1, 1, 1, 1, 1, 1, 1, 1, 1, 1, 1])
me_icosphere_005.materials.append(mat_rock)
me_icosphere_005.materials.append(mat_snow)
me_icosphere_005.use_remesh_preserve_volume = False
me_icosphere_005.use_remesh_preserve_attributes = False
me_icosphere_005.use_mirror_vertex_groups = False
me_icosphere_005.update()
me_icosphere_003 = bpy.data.meshes.new('Icosphere.003')
me_icosphere_003.from_pydata([(0.72, -0.6064, -0.45), (-0.3266, -0.8506, -0.4402), (-0.9601, -0.1888, -0.2846), (-0.3266, 0.8506, -0.4402), (0.9555, 0.3449, -0.4926), (-0.122, -1.234, 0.2995), (-0.6925, -0.5786, 0.5641), (-0.8759, 0.3959, 0.2211), (0.4713, 0.702, 0.3369), (0.9731, -0.6396, 0.1121), (0.03199, 0.05672, 0.6839), (0.3399, -0.809, -0.4402), (0.9976, -0.1203, -0.4686), (-0.8356, -0.5, -0.4402), (-0.8356, 0.5, -0.4402), (0.3399, 0.809, -0.4402), (0.7545, -0.7203, -0.3363), (1.173, 0.2204, -0.06503), (-0.3936, -1.23, -0.1799), (0.01285, -1.367, -0.1609), (-1.028, -0.5577, 0.09249), (-0.8892, -0.9095, -0.04404), (-0.5125, 0.7053, -0.05251), (-0.9285, 0.1635, 0.001523), (0.7941, 0.7132, 0.03704), (0.1488, 0.9029, 0.07543), (0.647, -1.173, 0.1136), (-0.4781, -0.7282, 0.5982), (-0.8291, -0.226, 0.452), (-0.07518, 0.6318, 0.4552), (0.9807, -0.1177, 0.3824), (0.4411, -0.9255, 0.6062), (0.7728, 0.05672, 0.5137), (-0.4114, -0.3893, 0.6749), (-0.5405, -0.02652, 0.6415), (0.343, 0.4407, 0.5176)], [], [(0, 12, 16), (1, 11, 18), (2, 13, 20), (3, 14, 22), (4, 15, 24), (0, 16, 19), (1, 18, 21), (2, 20, 23), (3, 22, 25), (4, 24, 17), (5, 26, 31), (6, 27, 33), (7, 28, 34), (8, 29, 35), (9, 30, 32), (32, 35, 10), (32, 30, 35), (30, 8, 35), (35, 34, 10), (35, 29, 34), (29, 7, 34), (34, 33, 10), (34, 28, 33), (28, 6, 33), (33, 31, 10), (33, 27, 31), (27, 5, 31), (31, 32, 10), (31, 26, 32), (26, 9, 32), (17, 30, 9), (17, 24, 30), (24, 8, 30), (25, 29, 8), (25, 22, 29), (22, 7, 29), (23, 28, 7), (23, 20, 28), (20, 6, 28), (21, 27, 6), (21, 18, 27), (18, 5, 27), (19, 26, 5), (19, 16, 26), (16, 9, 26), (24, 25, 8), (24, 15, 25), (15, 3, 25), (22, 23, 7), (22, 14, 23), (14, 2, 23), (20, 21, 6), (20, 13, 21), (13, 1, 21), (18, 19, 5), (18, 11, 19), (11, 0, 19), (16, 17, 9), (16, 12, 17), (12, 4, 17), (0, 11, 1, 13, 2, 14, 3, 15, 4, 12)])
me_icosphere_003.materials.append(mat_rock)
me_icosphere_003.materials.append(mat_snow)
me_icosphere_003.use_remesh_preserve_volume = False
me_icosphere_003.use_remesh_preserve_attributes = False
me_icosphere_003.use_mirror_vertex_groups = False
me_icosphere_003.update()
me_icosphere_002 = bpy.data.meshes.new('Icosphere.002')
me_icosphere_002.from_pydata([(0.72, -0.6064, -0.45), (-0.3266, -0.8506, -0.4402), (-0.9601, -0.1888, -0.2846), (-0.3266, 0.8506, -0.4402), (0.9555, 0.3449, -0.4926), (-0.135, -1.132, 0.6628), (-0.6355, -0.5573, 0.8949), (-0.7919, 0.3014, 0.597), (0.4713, 0.702, 0.3369), (0.8282, -0.6187, 0.509), (0.0, 0.0, 1.0), (0.3399, -0.809, -0.4402), (0.9976, -0.1203, -0.4686), (-0.8356, -0.5, -0.4402), (-0.8356, 0.5, -0.4402), (0.3399, 0.809, -0.4402), (0.702, -0.7203, -0.05645), (1.123, 0.1659, -0.03312), (-0.5665, -1.092, 0.2299), (-0.06762, -1.249, 0.2278), (-1.006, -0.5209, 0.2152), (-0.8551, -0.856, 0.2605), (-0.6681, 0.7993, 0.1171), (-1.098, 0.1834, 0.09807), (0.7941, 0.7132, 0.03704), (0.1488, 0.9029, 0.07543), (0.5375, -1.061, 0.3246), (-0.4474, -0.6885, 0.9248), (-0.7553, -0.248, 0.7966), (-0.1461, 0.6279, 0.5197), (0.8847, -0.153, 0.4557), (0.3588, -0.8616, 0.9318), (0.6714, 0.1148, 0.5294), (-0.3889, -0.3913, 0.9921), (-0.5027, -0.06296, 1.078), (0.2906, 0.4407, 0.7974)], [], [(0, 12, 16), (1, 11, 18), (2, 13, 20), (3, 14, 22), (4, 15, 24), (0, 16, 19), (1, 18, 21), (2, 20, 23), (3, 22, 25), (4, 24, 17), (5, 26, 31), (6, 27, 33), (7, 28, 34), (8, 29, 35), (9, 30, 32), (32, 35, 10), (32, 30, 35), (30, 8, 35), (35, 34, 10), (35, 29, 34), (29, 7, 34), (34, 33, 10), (34, 28, 33), (28, 6, 33), (33, 31, 10), (33, 27, 31), (27, 5, 31), (31, 32, 10), (31, 26, 32), (26, 9, 32), (17, 30, 9), (17, 24, 30), (24, 8, 30), (25, 29, 8), (25, 22, 29), (22, 7, 29), (23, 28, 7), (23, 20, 28), (20, 6, 28), (21, 27, 6), (21, 18, 27), (18, 5, 27), (19, 26, 5), (19, 16, 26), (16, 9, 26), (24, 25, 8), (24, 15, 25), (15, 3, 25), (22, 23, 7), (22, 14, 23), (14, 2, 23), (20, 21, 6), (20, 13, 21), (13, 1, 21), (18, 19, 5), (18, 11, 19), (11, 0, 19), (16, 17, 9), (16, 12, 17), (12, 4, 17), (0, 11, 1, 13, 2, 14, 3, 15, 4, 12)])
me_icosphere_002.materials.append(mat_rock)
me_icosphere_002.materials.append(mat_snow)
me_icosphere_002.use_remesh_preserve_volume = False
me_icosphere_002.use_remesh_preserve_attributes = False
me_icosphere_002.use_mirror_vertex_groups = False
me_icosphere_002.update()
me_icosphere = bpy.data.meshes.new('Icosphere')
me_icosphere.from_pydata([(0.9094, -0.5257, -0.4402), (-0.3266, -0.8506, -0.4402), (-1.09, -3.808e-08, -0.4402), (-0.3266, 0.8506, -0.4402), (0.9555, 0.3449, -0.4926), (0.4049, -0.8225, 0.2569), (-0.7925, -0.5517, 0.4635), (-0.7956, 0.5766, 0.4752), (0.487, 0.9111, 0.4357), (1.235, -0.06138, 0.2739), (0.0, 0.0, 1.0), (0.3399, -0.809, -0.4402), (1.089, -0.08459, -0.4751), (-0.8356, -0.5, -0.4402), (-0.8356, 0.5, -0.4402), (0.3399, 0.809, -0.4402), (1.189, -0.2594, -0.1383), (1.302, 0.236, -0.04618), (0.0, -1.0, 0.0), (0.7265, -0.809, 0.0), (-1.175, -0.309, 0.0), (-0.7265, -0.809, 0.0), (-0.7265, 0.809, 0.0), (-1.175, 0.309, 0.0), (0.867, 0.8657, -2.658e-07), (0.0, 1.0, 0.0), (0.9569, -0.4546, 0.3823), (-0.3108, -0.7008, 0.4931), (-0.9607, -0.01657, 0.3883), (-0.1276, 0.6318, 0.5458), (0.9475, 0.4091, 0.4843), (0.3012, -0.4286, 0.8123), (0.6498, 0.0, 0.8507), (-0.5257, -0.309, 0.8507), (-0.5257, 0.309, 0.8507), (0.2906, 0.4407, 0.7974)], [], [(0, 12, 16), (1, 11, 18), (2, 13, 20), (3, 14, 22), (4, 15, 24), (0, 16, 19), (1, 18, 21), (2, 20, 23), (3, 22, 25), (4, 24, 17), (5, 26, 31), (6, 27, 33), (7, 28, 34), (8, 29, 35), (9, 30, 32), (32, 35, 10), (32, 30, 35), (30, 8, 35), (35, 34, 10), (35, 29, 34), (29, 7, 34), (34, 33, 10), (34, 28, 33), (28, 6, 33), (33, 31, 10), (33, 27, 31), (27, 5, 31), (31, 32, 10), (31, 26, 32), (26, 9, 32), (17, 30, 9), (17, 24, 30), (24, 8, 30), (25, 29, 8), (25, 22, 29), (22, 7, 29), (23, 28, 7), (23, 20, 28), (20, 6, 28), (21, 27, 6), (21, 18, 27), (18, 5, 27), (19, 26, 5), (19, 16, 26), (16, 9, 26), (24, 25, 8), (24, 15, 25), (15, 3, 25), (22, 23, 7), (22, 14, 23), (14, 2, 23), (20, 21, 6), (20, 13, 21), (13, 1, 21), (18, 19, 5), (18, 11, 19), (11, 0, 19), (16, 17, 9), (16, 12, 17), (12, 4, 17), (0, 11, 1, 13, 2, 14, 3, 15, 4, 12)])
me_icosphere.materials.append(mat_rock)
me_icosphere.materials.append(mat_snow)
me_icosphere.use_remesh_preserve_volume = False
me_icosphere.use_remesh_preserve_attributes = False
me_icosphere.use_mirror_vertex_groups = False
me_icosphere.update()
me_cube_001 = bpy.data.meshes.new('Cube.001')
me_cube_001.from_pydata([(-0.8123, -4.577, -0.04284), (-0.4415, -4.634, 2.154), (-0.7401, -5.054, -0.04284), (-0.4272, -4.729, 2.154), (-0.1574, -4.321, -0.04284), (-0.3202, -4.587, 2.105), (-0.0853, -4.798, -0.04284), (-0.3059, -4.682, 2.105), (-0.7923, -4.67, 1.089), (-0.7491, -4.956, 1.089), (-0.361, -4.805, 1.065), (-0.4042, -4.519, 1.065), (-0.1825, -5.099, -0.04284), (-0.1674, -5.304, 2.075), (-0.242, -5.58, -0.04284), (-0.1792, -5.4, 2.075), (0.4785, -5.309, -0.04284), (-0.05428, -5.34, 2.143), (0.4191, -5.791, -0.04284), (-0.06609, -5.436, 2.143), (0.06596, -5.278, 0.7821), (0.03035, -5.567, 0.7821), (0.4221, -5.692, 0.7577), (0.4577, -5.403, 0.7577), (0.4625, -5.404, 0.7613), (0.1117, -5.293, 0.7782), (-0.1205, -5.269, 1.381), (-0.1442, -5.461, 1.381), (0.1088, -5.542, 1.369), (0.1325, -5.349, 1.369), (-0.429, -5.486, -0.04284), (-0.9019, -5.801, 2.154), (-0.6103, -5.09, -0.04284), (-0.9379, -5.723, 2.154), (-0.9715, -6.128, -0.04284), (-1.002, -5.92, 2.105), (-1.153, -5.733, -0.04284), (-1.038, -5.842, 2.105), (-0.4889, -5.434, 0.6606), (-0.5975, -5.198, 0.6606), (-0.919, -5.578, 0.6363), (-0.8104, -5.815, 0.6363), (-0.821, -5.777, 1.21), (-0.8946, -5.61, 1.211), (-1.12, -5.867, 1.207), (-1.046, -6.034, 1.207)], [(20, 24), (24, 25)], [(8, 9, 2, 0), (9, 10, 6, 2), (10, 11, 4, 6), (11, 8, 0, 4), (0, 2, 6, 4), (5, 7, 3, 1), (5, 1, 8, 11), (7, 5, 11, 10), (3, 7, 10, 9), (1, 3, 9, 8), (20, 21, 14, 12), (21, 22, 18, 14), (22, 23, 16, 18), (23, 20, 12, 16), (12, 14, 18, 16), (17, 19, 15, 13), (29, 26, 20, 23), (28, 29, 23, 22), (27, 28, 22, 21), (26, 27, 21, 20), (13, 15, 27, 26), (15, 19, 28, 27), (19, 17, 29, 28), (17, 13, 26, 29), (38, 39, 32, 30), (39, 40, 36, 32), (40, 41, 34, 36), (41, 38, 30, 34), (30, 32, 36, 34), (35, 37, 33, 31), (45, 42, 38, 41), (44, 45, 41, 40), (43, 44, 40, 39), (42, 43, 39, 38), (31, 33, 43, 42), (33, 37, 44, 43), (37, 35, 45, 44), (35, 31, 42, 45)])
me_cube_001.materials.append(mat_grass)
me_cube_001.use_remesh_preserve_volume = False
me_cube_001.use_remesh_preserve_attributes = False
me_cube_001.use_mirror_vertex_groups = False
me_cube_001.update()
me_plane = bpy.data.meshes.new('Plane')
me_plane.from_pydata([(-1.0, -1.0, 0.0), (1.0, -1.0, 0.0), (-1.0, 1.0, 0.0), (1.0, 1.0, 0.0)], [], [(0, 1, 3, 2)])
me_plane.use_remesh_preserve_volume = False
me_plane.use_remesh_preserve_attributes = False
me_plane.use_mirror_vertex_groups = False
me_plane.update()

# ---- objects
ob_cylinder_001 = bpy.data.objects.new('Cylinder.001', me_cylinder_002)
ob_lamp = bpy.data.objects.new('Lamp', light_lamp)
ob_camera = bpy.data.objects.new('Camera', cam_camera)
ob_cylinder_003 = bpy.data.objects.new('Cylinder.003', me_cylinder_004)
ob_cylinder_002 = bpy.data.objects.new('Cylinder.002', me_cylinder_003)
ob_cylinder = bpy.data.objects.new('Cylinder', me_cylinder)
ob_icosphere_012 = bpy.data.objects.new('Icosphere.012', me_icosphere_014)
ob_icosphere_003 = bpy.data.objects.new('Icosphere.003', me_icosphere_013)
ob_icosphere_011 = bpy.data.objects.new('Icosphere.011', me_icosphere_012)
ob_icosphere_010 = bpy.data.objects.new('Icosphere.010', me_icosphere_011)
ob_icosphere_008 = bpy.data.objects.new('Icosphere.008', me_icosphere_009)
ob_icosphere_007 = bpy.data.objects.new('Icosphere.007', me_icosphere_008)
ob_icosphere_004 = bpy.data.objects.new('Icosphere.004', me_icosphere_005)
ob_icosphere_002 = bpy.data.objects.new('Icosphere.002', me_icosphere_003)
ob_icosphere_001 = bpy.data.objects.new('Icosphere.001', me_icosphere_002)
ob_icosphere = bpy.data.objects.new('Icosphere', me_icosphere)
ob_cube = bpy.data.objects.new('Cube', me_cube_001)
ob_plane = bpy.data.objects.new('Plane', me_plane)

# ---- transforms, parenting, visibility, modifiers, constraints
ob_cylinder_001.location = (-0.0196, 1.165, -0.03305)
ob_cylinder_001.lineart.crease_threshold = 0.0
ob_lamp.location = (4.076, 1.005, 5.904)
ob_lamp.rotation_euler = (0.6503, 0.05522, 1.866)
ob_lamp.lock_rotations_4d = False
ob_lamp.empty_display_type = 'ARROWS'
ob_lamp.color = (0.0, 0.0, 0.0, 0.0)
ob_lamp.lineart.crease_threshold = 0.0
ob_camera.location = (7.481, -6.508, 5.344)
ob_camera.rotation_euler = (1.109, 0.01082, 0.8149)
ob_camera.lock_rotations_4d = False
ob_camera.empty_display_type = 'ARROWS'
ob_camera.color = (0.0, 0.0, 0.0, 0.0)
ob_camera.display_type = 'WIRE'
ob_camera.lineart.crease_threshold = 0.0
ob_cylinder_003.location = (3.745, -0.0257, -0.02347)
ob_cylinder_003.lineart.crease_threshold = 0.0
ob_cylinder_002.location = (0.01086, -0.0257, -0.04088)
ob_cylinder_002.lineart.crease_threshold = 0.0
ob_cylinder.location = (0.01086, -0.0257, -0.04088)
ob_cylinder.lineart.crease_threshold = 0.0
ob_icosphere_012.location = (5.984, 2.439, -0.06594)
ob_icosphere_012.lineart.crease_threshold = 0.0
ob_icosphere_003.location = (5.984, 5.132, -0.06594)
ob_icosphere_003.lineart.crease_threshold = 0.0
ob_icosphere_011.location = (0.05498, 5.139, -0.0486)
ob_icosphere_011.lineart.crease_threshold = 0.0
ob_icosphere_010.location = (3.082, 5.126, -0.06594)
ob_icosphere_010.lineart.crease_threshold = 0.0
ob_icosphere_008.location = (5.984, 2.454, 0.1129)
ob_icosphere_008.lineart.crease_threshold = 0.0
ob_icosphere_007.location = (3.082, 2.454, 0.07678)
ob_icosphere_007.scale = (0.9909, 0.9909, 0.9909)
ob_icosphere_007.lineart.crease_threshold = 0.0
ob_icosphere_004.location = (0.06691, 2.454, 0.04365)
ob_icosphere_004.scale = (0.9986, 0.9986, 0.9986)
ob_icosphere_004.lineart.crease_threshold = 0.0
ob_icosphere_002.location = (5.984, 5.132, -0.06594)
ob_icosphere_002.lineart.crease_threshold = 0.0
ob_icosphere_001.location = (3.082, 2.454, -0.06594)
ob_icosphere_001.lineart.crease_threshold = 0.0
ob_icosphere.location = (0.06691, 2.454, -0.05195)
ob_icosphere.lineart.crease_threshold = 0.0
ob_cube.location = (0.1223, 2.562, 0.01867)
ob_cube.scale = (1.0, 0.6222, 1.0)
ob_cube.lineart.crease_threshold = 0.0
ob_plane.location = (-0.6885, -0.2913, -0.02068)
ob_plane.lineart.crease_threshold = 0.0

# ---- collection membership
col_collection_1.objects.link(ob_cylinder_001)
col_collection_1.objects.link(ob_lamp)
col_collection_1.objects.link(ob_camera)
col_collection_2.objects.link(ob_cylinder_003)
col_collection_2.objects.link(ob_cylinder_002)
col_collection_2.objects.link(ob_cylinder)
col_collection_3.objects.link(ob_icosphere_012)
col_collection_3.objects.link(ob_icosphere_003)
col_collection_3.objects.link(ob_icosphere_011)
col_collection_3.objects.link(ob_icosphere_010)
col_collection_3.objects.link(ob_icosphere_008)
col_collection_3.objects.link(ob_icosphere_007)
col_collection_3.objects.link(ob_icosphere_004)
col_collection_3.objects.link(ob_icosphere_002)
col_collection_3.objects.link(ob_icosphere_001)
col_collection_3.objects.link(ob_icosphere)
col_collection_4.objects.link(ob_cube)
col_collection_11.objects.link(ob_plane)

# ---- scene / render settings (as saved in the file)
scene.camera = ob_camera
scene.frame_start = 1; scene.frame_end = 250; scene.frame_set(1)
scene.render.engine = 'CYCLES'
scene.render.resolution_percentage = 50
scene.render.dither_intensity = 0.0
scene.cycles.use_denoising = False
scene.cycles.samples = 10
scene.cycles.sampling_pattern = 'TABULATED_SOBOL'
scene.cycles.light_sampling_threshold = 0.0
scene.cycles.use_adaptive_sampling = False
scene.cycles.use_light_tree = False
scene.cycles.blur_glossy = 0.0
scene.cycles.pixel_filter_type = 'GAUSSIAN'
scene.cycles.sample_clamp_indirect = 0.0
scene.view_settings.view_transform = 'Standard'
bpy.context.view_layer.update()
